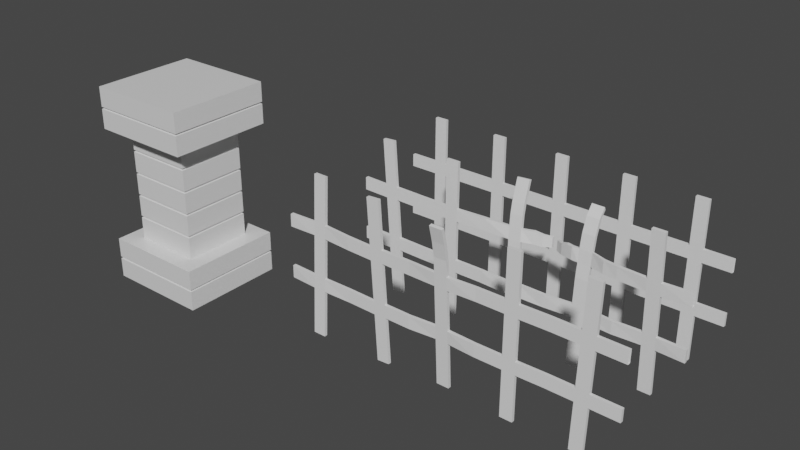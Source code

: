 # Source: pillar_and_fence.blend  (saved by Blender 2.90.8; exported with 4.5.12 LTS)
import bpy
from mathutils import Matrix  # noqa: F401  (used for matrix-valued properties, if any)

bpy.ops.wm.read_factory_settings(use_empty=True)
scene = bpy.context.scene
scene.name = 'Scene'

# ---- collections
col_collection = bpy.data.collections.new('Collection'); scene.collection.children.link(col_collection)

# ---- materials (node trees are filled in below, after node groups)
mat_material = bpy.data.materials.new('Material')
mat_material.alpha_threshold = 0.0
mat_material.use_transparent_shadow = False
mat_material.line_color = (0.0, 0.0, 0.0, 1.0)

# ---- material node trees
mat_material.use_nodes = True; mat_material.node_tree.nodes.clear()
_N = mat_material.node_tree.nodes; _L = mat_material.node_tree.links
n0 = _N.new('ShaderNodeOutputMaterial'); n0.name = 'Material Output'; n0.location = (300, 300)
n1 = _N.new('ShaderNodeBsdfPrincipled'); n1.name = 'Principled BSDF'; n1.location = (10, 300)
n1.distribution = 'GGX'
n1.subsurface_method = 'BURLEY'
n1.inputs[2].default_value = 0.4
n1.inputs[3].default_value = 1.45
n1.inputs[27].default_value = (0.0, 0.0, 0.0, 1.0)
n1.inputs[28].default_value = 1.0
_L.new(n1.outputs[0], n0.inputs[0])
n0.is_active_output = True

# ---- world
world_world = bpy.data.worlds.new('World'); scene.world = world_world
world_world.use_nodes = True; world_world.node_tree.nodes.clear()
_N = world_world.node_tree.nodes; _L = world_world.node_tree.links
n0 = _N.new('ShaderNodeOutputWorld'); n0.name = 'World Output'; n0.location = (300, 300)
n1 = _N.new('ShaderNodeBackground'); n1.name = 'Background'; n1.location = (10, 300)
n1.inputs[0].default_value = (0.05088, 0.05088, 0.05088, 1.0)
_L.new(n1.outputs[0], n0.inputs[0])
n0.is_active_output = True
world_world.color = (0.05088, 0.05088, 0.05088)
world_world.use_sun_shadow = False
world_world.sun_shadow_jitter_overblur = 0.0

# ---- meshes
me_cube_001 = bpy.data.meshes.new('Cube.001')
me_cube_001.from_pydata([(-1.0, -1.0, -0.4), (-1.0, -1.0, 0.4), (-1.0, 1.0, -0.4), (-1.0, 1.0, 0.4), (1.0, -1.0, -0.4), (1.0, -1.0, 0.4), (1.0, 1.0, -0.4), (1.0, 1.0, 0.4), (-1.0, 0.0, -0.4), (-1.0, 0.0, 0.4), (1.0, 0.0, -0.4), (1.0, 0.0, 0.4), (-0.6664, -0.6664, 0.4), (-0.6664, 0.6664, 0.4), (0.6664, -0.6664, 0.4), (0.6664, 0.6664, 0.4), (-0.6664, 0.0, 0.4), (0.6664, 0.0, 0.4), (-0.6664, -0.6664, 2.624), (-0.6664, 0.6664, 2.624), (0.6664, -0.6664, 2.624), (0.6664, 0.6664, 2.624), (-0.6664, 0.0, 2.624), (0.6664, 0.0, 2.624), (-0.9997, -3.725e-09, 2.624), (-0.9997, 0.9997, 2.624), (0.9997, 0.9997, 2.624), (0.9997, -3.725e-09, 2.624), (0.9997, -0.9997, 2.624), (-0.9997, -0.9997, 2.624), (0.9997, 0.9997, 3.424), (-0.9997, -0.9997, 3.424), (-0.9997, -3.725e-09, 3.424), (-0.9997, 0.9997, 3.424), (0.9997, -3.725e-09, 3.424), (0.9997, -0.9997, 3.424), (0.0, 1.0, -0.4), (0.0, 1.0, 0.4), (0.0, -1.0, -0.4), (0.0, -1.0, 0.4), (0.0, 0.0, -0.4), (0.0, 0.6664, 0.4), (0.0, -0.6664, 0.4), (0.0, 0.6664, 2.624), (0.0, -0.6664, 2.624), (0.0, -1.192e-07, 3.424), (0.0, 0.9997, 2.624), (0.0, -0.9997, 2.624), (0.0, 0.9997, 3.424), (0.0, -0.9997, 3.424), (0.9997, 0.9997, 3.004), (0.9997, 0.9997, 3.044), (0.9497, 0.9497, 3.024), (-0.9997, -0.9997, 3.004), (-0.9997, -0.9997, 3.044), (-0.9497, -0.9497, 3.024), (0.9997, -0.9997, 3.044), (0.9997, -0.9997, 3.004), (0.9497, -0.9497, 3.024), (-0.9997, -3.725e-09, 3.004), (-0.9997, -3.725e-09, 3.044), (-0.9497, -3.539e-09, 3.024), (0.9997, -3.725e-09, 3.044), (0.9997, -3.725e-09, 3.004), (0.9497, -3.539e-09, 3.024), (-0.9997, 0.9997, 3.044), (-0.9997, 0.9997, 3.004), (-0.9497, 0.9497, 3.024), (0.0, 0.9997, 3.044), (0.0, 0.9997, 3.004), (0.0, 0.9497, 3.024), (0.0, -0.9997, 3.004), (0.0, -0.9997, 3.044), (0.0, -0.9497, 3.024), (-0.6664, 0.0, 2.199), (-0.6664, 0.0, 2.159), (-0.6331, -1.863e-10, 2.179), (-0.6664, -0.6664, 2.159), (-0.6664, -0.6664, 2.199), (-0.6331, -0.6331, 2.179), (0.6664, -0.6664, 2.199), (0.6664, -0.6664, 2.159), (0.6331, -0.6331, 2.179), (0.6664, 0.0, 2.199), (0.6664, 0.0, 2.159), (0.6331, -1.863e-10, 2.179), (-0.6664, 0.6664, 2.199), (-0.6664, 0.6664, 2.159), (-0.6331, 0.6331, 2.179), (0.6664, 0.6664, 2.159), (0.6664, 0.6664, 2.199), (0.6331, 0.6331, 2.179), (0.0, -0.6664, 2.199), (0.0, -0.6664, 2.159), (3.725e-10, -0.6331, 2.179), (0.0, 0.6664, 2.199), (0.0, 0.6664, 2.159), (3.725e-10, 0.6331, 2.179), (-0.6664, 0.0, 1.755), (-0.6664, 0.0, 1.715), (-0.6331, -1.863e-10, 1.735), (-0.6664, 0.0, 0.8648), (-0.6664, 0.0, 0.8248), (-0.6331, -1.863e-10, 0.8448), (-0.6664, -0.6664, 0.8248), (-0.6664, -0.6664, 0.8648), (-0.6331, -0.6331, 0.8448), (-0.6664, -0.6664, 1.715), (-0.6664, -0.6664, 1.755), (-0.6331, -0.6331, 1.735), (0.6664, -0.6664, 0.8648), (0.6664, -0.6664, 0.8248), (0.6331, -0.6331, 0.8448), (0.6664, -0.6664, 1.755), (0.6664, -0.6664, 1.715), (0.6331, -0.6331, 1.735), (0.6664, 0.0, 0.8648), (0.6664, 0.0, 0.8248), (0.6331, -1.863e-10, 0.8448), (0.6664, 0.0, 1.755), (0.6664, 0.0, 1.715), (0.6331, -1.863e-10, 1.735), (-0.6664, 0.6664, 1.755), (-0.6664, 0.6664, 1.715), (-0.6331, 0.6331, 1.735), (-0.6664, 0.6664, 0.8648), (-0.6664, 0.6664, 0.8248), (-0.6331, 0.6331, 0.8448), (0.6664, 0.6664, 0.8248), (0.6664, 0.6664, 0.8648), (0.6331, 0.6331, 0.8448), (0.6664, 0.6664, 1.715), (0.6664, 0.6664, 1.755), (0.6331, 0.6331, 1.735), (0.0, -0.6664, 1.755), (0.0, -0.6664, 1.715), (3.725e-10, -0.6331, 1.735), (0.0, -0.6664, 0.8248), (0.0, -0.6664, 0.8648), (3.725e-10, -0.6331, 0.8448), (0.0, 0.6664, 1.755), (0.0, 0.6664, 1.715), (3.725e-10, 0.6331, 1.735), (0.0, 0.6664, 0.8648), (0.0, 0.6664, 0.8248), (3.725e-10, 0.6331, 0.8448), (-0.6664, 0.0, 1.31), (-0.6664, 0.0, 1.27), (-0.6331, -1.863e-10, 1.29), (-0.6664, -0.6664, 1.27), (-0.6664, -0.6664, 1.31), (-0.6331, -0.6331, 1.29), (0.6664, -0.6664, 1.31), (0.6664, -0.6664, 1.27), (0.6331, -0.6331, 1.29), (0.6664, 0.0, 1.31), (0.6664, 0.0, 1.27), (0.6331, -1.863e-10, 1.29), (-0.6664, 0.6664, 1.31), (-0.6664, 0.6664, 1.27), (-0.6331, 0.6331, 1.29), (0.6664, 0.6664, 1.27), (0.6664, 0.6664, 1.31), (0.6331, 0.6331, 1.29), (0.0, -0.6664, 1.31), (0.0, -0.6664, 1.27), (3.725e-10, -0.6331, 1.29), (0.0, 0.6664, 1.31), (0.0, 0.6664, 1.27), (3.725e-10, 0.6331, 1.29), (-1.0, -1.0, -0.02), (-1.0, -1.0, 0.02), (-0.95, -0.95, 0.0), (-1.0, 1.0, 0.02), (-1.0, 1.0, -0.02), (-0.95, 0.95, 0.0), (1.0, 1.0, -0.02), (1.0, 1.0, 0.02), (0.95, 0.95, 0.0), (1.0, -1.0, 0.02), (1.0, -1.0, -0.02), (0.95, -0.95, 0.0), (1.0, 0.0, 0.02), (1.0, 0.0, -0.02), (0.95, 0.0, 0.0), (-1.0, 0.0, 0.02), (-1.0, 0.0, -0.02), (-0.95, 0.0, 0.0), (0.0, -1.0, -0.02), (0.0, -1.0, 0.02), (0.0, -0.95, 0.0), (0.0, 1.0, -0.02), (0.0, 1.0, 0.02), (0.0, 0.95, 0.0)], [], [(6, 176, 183, 10), (37, 3, 13, 41), (4, 180, 188, 38), (39, 5, 14, 42), (0, 170, 186, 8), (3, 9, 16, 13), (9, 1, 12, 16), (2, 36, 40, 8), (10, 183, 180, 4), (38, 188, 170, 0), (177, 7, 11, 182), (11, 7, 15, 17), (5, 11, 17, 14), (40, 10, 4, 38), (171, 1, 9, 185), (36, 191, 176, 6), (13, 16, 102, 126), (17, 15, 128, 117), (125, 101, 147, 159), (14, 17, 117, 111), (182, 11, 5, 179), (185, 9, 3, 173), (23, 21, 26, 27), (22, 18, 29, 24), (162, 167, 141, 131), (44, 20, 28, 47), (43, 19, 25, 46), (49, 45, 32, 31), (62, 51, 30, 34), (152, 155, 120, 114), (32, 45, 48, 33), (20, 23, 27, 28), (56, 62, 34, 35), (83, 90, 21, 23), (29, 47, 71, 53), (28, 27, 63, 57), (47, 28, 57, 71), (46, 25, 66, 69), (26, 46, 69, 50), (24, 29, 53, 59), (18, 44, 47, 29), (19, 22, 24, 25), (41, 13, 126, 144), (34, 30, 48, 45), (51, 68, 48, 30), (60, 54, 31, 32), (65, 60, 32, 33), (25, 24, 59, 66), (72, 56, 35, 49), (68, 65, 33, 48), (54, 72, 49, 31), (36, 6, 10, 40), (8, 40, 38, 0), (2, 174, 191, 36), (192, 37, 7, 177), (1, 39, 42, 12), (179, 5, 39, 189), (7, 37, 41, 15), (173, 3, 37, 192), (167, 158, 123, 141), (15, 41, 144, 128), (140, 122, 87, 96), (138, 110, 153, 165), (90, 95, 43, 21), (164, 152, 114, 135), (134, 113, 81, 93), (143, 125, 159, 168), (116, 129, 161, 156), (119, 132, 89, 84), (95, 86, 19, 43), (110, 116, 156, 153), (129, 143, 168, 161), (132, 140, 96, 89), (21, 43, 46, 26), (105, 138, 165, 149), (108, 134, 93, 77), (92, 80, 20, 44), (158, 146, 99, 123), (12, 42, 137, 104), (98, 108, 77, 75), (78, 92, 44, 18), (155, 162, 131, 120), (42, 14, 111, 137), (113, 119, 84, 81), (80, 83, 23, 20), (16, 12, 104, 102), (146, 150, 107, 99), (122, 98, 75, 87), (86, 74, 22, 19), (8, 186, 174, 2), (45, 49, 35, 34), (51, 62, 64, 52), (52, 64, 63, 50), (60, 65, 67, 61), (61, 67, 66, 59), (62, 56, 58, 64), (64, 58, 57, 63), (54, 60, 61, 55), (55, 61, 59, 53), (65, 68, 70, 67), (67, 70, 69, 66), (68, 51, 52, 70), (70, 52, 50, 69), (72, 54, 55, 73), (73, 55, 53, 71), (56, 72, 73, 58), (58, 73, 71, 57), (27, 26, 50, 63), (90, 83, 85, 91), (91, 85, 84, 89), (78, 74, 76, 79), (79, 76, 75, 77), (83, 80, 82, 85), (85, 82, 81, 84), (74, 86, 88, 76), (76, 88, 87, 75), (96, 87, 88, 97), (97, 88, 86, 95), (89, 96, 97, 91), (91, 97, 95, 90), (93, 81, 82, 94), (94, 82, 80, 92), (77, 93, 94, 79), (79, 94, 92, 78), (74, 78, 18, 22), (129, 116, 118, 130), (130, 118, 117, 128), (132, 119, 121, 133), (133, 121, 120, 131), (105, 101, 103, 106), (106, 103, 102, 104), (108, 98, 100, 109), (109, 100, 99, 107), (116, 110, 112, 118), (118, 112, 111, 117), (119, 113, 115, 121), (121, 115, 114, 120), (101, 125, 127, 103), (103, 127, 126, 102), (98, 122, 124, 100), (100, 124, 123, 99), (135, 114, 115, 136), (136, 115, 113, 134), (138, 105, 106, 139), (139, 106, 104, 137), (125, 143, 145, 127), (127, 145, 144, 126), (110, 138, 139, 112), (112, 139, 137, 111), (141, 123, 124, 142), (142, 124, 122, 140), (143, 129, 130, 145), (145, 130, 128, 144), (107, 135, 136, 109), (109, 136, 134, 108), (131, 141, 142, 133), (133, 142, 140, 132), (150, 164, 135, 107), (162, 155, 157, 163), (163, 157, 156, 161), (150, 146, 148, 151), (151, 148, 147, 149), (155, 152, 154, 157), (157, 154, 153, 156), (146, 158, 160, 148), (148, 160, 159, 147), (165, 153, 154, 166), (166, 154, 152, 164), (168, 159, 160, 169), (169, 160, 158, 167), (149, 165, 166, 151), (151, 166, 164, 150), (161, 168, 169, 163), (163, 169, 167, 162), (101, 105, 149, 147), (171, 185, 187, 172), (172, 187, 186, 170), (177, 182, 184, 178), (178, 184, 183, 176), (182, 179, 181, 184), (184, 181, 180, 183), (185, 173, 175, 187), (187, 175, 174, 186), (192, 177, 178, 193), (193, 178, 176, 191), (173, 192, 193, 175), (175, 193, 191, 174), (189, 171, 172, 190), (190, 172, 170, 188), (179, 189, 190, 181), (181, 190, 188, 180), (189, 39, 1, 171)])
_uv = me_cube_001.uv_layers.new(name='UVMap')
_uv.uv.foreach_set('vector', [0.5202, 0.6986, 0.5665, 0.6986, 0.5665, 0.8449, 0.5202, 0.8449, 0.2513, 0.1551, 0.2513, 0.3014, 0.2106, 0.2526, 0.2106, 0.1551, 0.6925, 0.008778, 0.7389, 0.008778, 0.7389, 0.1551, 0.6925, 0.1551, 0.007321, 0.1551, 0.00732, 0.008778, 0.04802, 0.05758, 0.04802, 0.1551, 0.7901, 0.9217, 0.7438, 0.9217, 0.7438, 0.7754, 0.7901, 0.7754, 0.2513, 0.3014, 0.1293, 0.3014, 0.1293, 0.2526, 0.2106, 0.2526, 0.1293, 0.3014, 0.007321, 0.3014, 0.04802, 0.2526, 0.1293, 0.2526, 0.007321, 0.6115, 0.007321, 0.4652, 0.1293, 0.4652, 0.1293, 0.6115, 0.5202, 0.8449, 0.5665, 0.8449, 0.5665, 0.9912, 0.5202, 0.9912, 0.6925, 0.1551, 0.7389, 0.1551, 0.7389, 0.3014, 0.6925, 0.3014, 0.5714, 0.6986, 0.6178, 0.6986, 0.6178, 0.8449, 0.5714, 0.8449, 0.1293, 0.008778, 0.2513, 0.008778, 0.2106, 0.05758, 0.1293, 0.05758, 0.00732, 0.008778, 0.1293, 0.008778, 0.1293, 0.05758, 0.04802, 0.05758, 0.1293, 0.4652, 0.1293, 0.3189, 0.2513, 0.3189, 0.2513, 0.4652, 0.7389, 0.9217, 0.6925, 0.9217, 0.6925, 0.7754, 0.7389, 0.7754, 0.7901, 0.4652, 0.7438, 0.4652, 0.7438, 0.3189, 0.7901, 0.3189, 0.6847, 0.6801, 0.6034, 0.6801, 0.6034, 0.6179, 0.6847, 0.6179, 0.08619, 0.9555, 0.004879, 0.9555, 0.004879, 0.8933, 0.08619, 0.8933, 0.6847, 0.6121, 0.6034, 0.6121, 0.6034, 0.5528, 0.6847, 0.5528, 0.1675, 0.9555, 0.08619, 0.9555, 0.08619, 0.8933, 0.1675, 0.8933, 0.5714, 0.8449, 0.6178, 0.8449, 0.6178, 0.9912, 0.5714, 0.9912, 0.7389, 0.7754, 0.6925, 0.7754, 0.6925, 0.6291, 0.7389, 0.6291, 0.3879, 0.3676, 0.3066, 0.3676, 0.266, 0.3188, 0.3879, 0.3188, 0.3879, 0.5626, 0.4693, 0.5626, 0.5099, 0.6113, 0.3879, 0.6113, 0.5221, 0.1428, 0.6034, 0.1428, 0.6034, 0.2021, 0.5221, 0.2021, 0.4693, 0.4651, 0.4693, 0.3676, 0.5099, 0.3188, 0.5099, 0.4651, 0.3066, 0.4651, 0.3066, 0.5626, 0.266, 0.6113, 0.266, 0.4651, 0.266, 0.155, 0.3879, 0.155, 0.3879, 0.3013, 0.266, 0.3013, 0.8424, 0.155, 0.8424, 0.3013, 0.796, 0.3013, 0.796, 0.155, 0.1675, 0.8224, 0.08619, 0.8224, 0.08619, 0.7632, 0.1675, 0.7632, 0.3879, 0.3013, 0.3879, 0.155, 0.5099, 0.155, 0.5099, 0.3013, 0.4693, 0.3676, 0.3879, 0.3676, 0.3879, 0.3188, 0.5099, 0.3188, 0.8424, 0.008775, 0.8424, 0.155, 0.796, 0.155, 0.796, 0.008775, 0.08619, 0.6922, 0.004879, 0.6922, 0.004879, 0.6301, 0.08619, 0.6301, 0.9971, 0.008775, 0.9971, 0.155, 0.9507, 0.155, 0.9507, 0.008775, 0.8936, 0.008775, 0.8936, 0.155, 0.8472, 0.155, 0.8472, 0.008775, 0.9971, 0.155, 0.9971, 0.3013, 0.9507, 0.3013, 0.9507, 0.155, 0.796, 0.4652, 0.796, 0.3189, 0.8424, 0.3189, 0.8424, 0.4652, 0.796, 0.6114, 0.796, 0.4652, 0.8424, 0.4652, 0.8424, 0.6114, 0.8936, 0.7753, 0.8936, 0.9216, 0.8472, 0.9216, 0.8472, 0.7753, 0.4693, 0.5626, 0.4693, 0.4651, 0.5099, 0.4651, 0.5099, 0.6113, 0.3066, 0.5626, 0.3879, 0.5626, 0.3879, 0.6113, 0.266, 0.6113, 0.6034, 0.009762, 0.6847, 0.009762, 0.6847, 0.07192, 0.6034, 0.07192, 0.3879, 0.008775, 0.5099, 0.008775, 0.5099, 0.155, 0.3879, 0.155, 0.8472, 0.6114, 0.8472, 0.4652, 0.8936, 0.4652, 0.8936, 0.6114, 0.8424, 0.7753, 0.8424, 0.9216, 0.796, 0.9216, 0.796, 0.7753, 0.8424, 0.6291, 0.8424, 0.7753, 0.796, 0.7753, 0.796, 0.6291, 0.8936, 0.6291, 0.8936, 0.7753, 0.8472, 0.7753, 0.8472, 0.6291, 0.9458, 0.155, 0.9458, 0.3013, 0.8995, 0.3013, 0.8995, 0.155, 0.8472, 0.4652, 0.8472, 0.3189, 0.8936, 0.3189, 0.8936, 0.4652, 0.9458, 0.008775, 0.9458, 0.155, 0.8995, 0.155, 0.8995, 0.008775, 0.007321, 0.4652, 0.00732, 0.3189, 0.1293, 0.3189, 0.1293, 0.4652, 0.1293, 0.6115, 0.1293, 0.4652, 0.2513, 0.4652, 0.2513, 0.6115, 0.7901, 0.6115, 0.7438, 0.6115, 0.7438, 0.4652, 0.7901, 0.4652, 0.7389, 0.4652, 0.6925, 0.4652, 0.6925, 0.3189, 0.7389, 0.3189, 0.007321, 0.3014, 0.007321, 0.1551, 0.04802, 0.1551, 0.04802, 0.2526, 0.7438, 0.008778, 0.7901, 0.008778, 0.7901, 0.1551, 0.7438, 0.1551, 0.2513, 0.008778, 0.2513, 0.1551, 0.2106, 0.1551, 0.2106, 0.05758, 0.7389, 0.6115, 0.6925, 0.6115, 0.6925, 0.4652, 0.7389, 0.4652, 0.6034, 0.1428, 0.6847, 0.1428, 0.6847, 0.2021, 0.6034, 0.2021, 0.5221, 0.009762, 0.6034, 0.009762, 0.6034, 0.07192, 0.5221, 0.07192, 0.6034, 0.2079, 0.6847, 0.2079, 0.6847, 0.2672, 0.6034, 0.2672, 0.3448, 0.8873, 0.2635, 0.8873, 0.2635, 0.828, 0.3448, 0.828, 0.5221, 0.273, 0.6034, 0.273, 0.6034, 0.3352, 0.5221, 0.3352, 0.3448, 0.8222, 0.2635, 0.8222, 0.2635, 0.763, 0.3448, 0.763, 0.3448, 0.7571, 0.2635, 0.7571, 0.2635, 0.6979, 0.3448, 0.6979, 0.6034, 0.07777, 0.6847, 0.07777, 0.6847, 0.137, 0.6034, 0.137, 0.08619, 0.8875, 0.004879, 0.8875, 0.004879, 0.8282, 0.08619, 0.8282, 0.08619, 0.7573, 0.004879, 0.7573, 0.004879, 0.6981, 0.08619, 0.6981, 0.6034, 0.273, 0.6847, 0.273, 0.6847, 0.3352, 0.6034, 0.3352, 0.1675, 0.8875, 0.08619, 0.8875, 0.08619, 0.8282, 0.1675, 0.8282, 0.5221, 0.07777, 0.6034, 0.07777, 0.6034, 0.137, 0.5221, 0.137, 0.5221, 0.2079, 0.6034, 0.2079, 0.6034, 0.2672, 0.5221, 0.2672, 0.3066, 0.3676, 0.3066, 0.4651, 0.266, 0.4651, 0.266, 0.3188, 0.4262, 0.8873, 0.3448, 0.8873, 0.3448, 0.828, 0.4262, 0.828, 0.4262, 0.7571, 0.3448, 0.7571, 0.3448, 0.6979, 0.4262, 0.6979, 0.3448, 0.692, 0.2635, 0.692, 0.2635, 0.6299, 0.3448, 0.6299, 0.6847, 0.547, 0.6034, 0.547, 0.6034, 0.4878, 0.6847, 0.4878, 0.4262, 0.9553, 0.3448, 0.9553, 0.3448, 0.8931, 0.4262, 0.8931, 0.6034, 0.4819, 0.5221, 0.4819, 0.5221, 0.4227, 0.6034, 0.4227, 0.4262, 0.692, 0.3448, 0.692, 0.3448, 0.6299, 0.4262, 0.6299, 0.08619, 0.8224, 0.004879, 0.8224, 0.004879, 0.7632, 0.08619, 0.7632, 0.3448, 0.9553, 0.2635, 0.9553, 0.2635, 0.8931, 0.3448, 0.8931, 0.1675, 0.7573, 0.08619, 0.7573, 0.08619, 0.6981, 0.1675, 0.6981, 0.1675, 0.6922, 0.08619, 0.6922, 0.08619, 0.6301, 0.1675, 0.6301, 0.6034, 0.6801, 0.5221, 0.6801, 0.5221, 0.6179, 0.6034, 0.6179, 0.6034, 0.547, 0.5221, 0.547, 0.5221, 0.4878, 0.6034, 0.4878, 0.6847, 0.4819, 0.6034, 0.4819, 0.6034, 0.4227, 0.6847, 0.4227, 0.6847, 0.4168, 0.6034, 0.4168, 0.6034, 0.3547, 0.6847, 0.3547, 0.7901, 0.7754, 0.7438, 0.7754, 0.7438, 0.6291, 0.7901, 0.6291, 0.3879, 0.155, 0.266, 0.155, 0.266, 0.008775, 0.3879, 0.008775, 0.8424, 0.3013, 0.8424, 0.155, 0.8448, 0.155, 0.8448, 0.3013, 0.8448, 0.3013, 0.8448, 0.155, 0.8472, 0.155, 0.8472, 0.3013, 0.8424, 0.7753, 0.8424, 0.6291, 0.8448, 0.6291, 0.8448, 0.7753, 0.8448, 0.7753, 0.8448, 0.6291, 0.8472, 0.6291, 0.8472, 0.7753, 0.8424, 0.155, 0.8424, 0.008775, 0.8448, 0.008775, 0.8448, 0.155, 0.8448, 0.155, 0.8448, 0.008775, 0.8472, 0.008775, 0.8472, 0.155, 0.8424, 0.9216, 0.8424, 0.7753, 0.8448, 0.7753, 0.8448, 0.9216, 0.8448, 0.9216, 0.8448, 0.7753, 0.8472, 0.7753, 0.8472, 0.9216, 0.8472, 0.3189, 0.8472, 0.4652, 0.8448, 0.4652, 0.8448, 0.3189, 0.8448, 0.3189, 0.8448, 0.4652, 0.8424, 0.4652, 0.8424, 0.3189, 0.8472, 0.4652, 0.8472, 0.6114, 0.8448, 0.6114, 0.8448, 0.4652, 0.8448, 0.4652, 0.8448, 0.6114, 0.8424, 0.6114, 0.8424, 0.4652, 0.9458, 0.155, 0.9458, 0.008775, 0.9483, 0.008775, 0.9483, 0.155, 0.9483, 0.155, 0.9483, 0.008775, 0.9507, 0.008775, 0.9507, 0.155, 0.9458, 0.3013, 0.9458, 0.155, 0.9483, 0.155, 0.9483, 0.3013, 0.9483, 0.3013, 0.9483, 0.155, 0.9507, 0.155, 0.9507, 0.3013, 0.8936, 0.155, 0.8936, 0.3013, 0.8472, 0.3013, 0.8472, 0.155, 0.004879, 0.6922, 0.08619, 0.6922, 0.08619, 0.6952, 0.004879, 0.6952, 0.004879, 0.6952, 0.08619, 0.6952, 0.08619, 0.6981, 0.004879, 0.6981, 0.5221, 0.4168, 0.6034, 0.4168, 0.6034, 0.4198, 0.5221, 0.4198, 0.5221, 0.4198, 0.6034, 0.4198, 0.6034, 0.4227, 0.5221, 0.4227, 0.08619, 0.6922, 0.1675, 0.6922, 0.1675, 0.6952, 0.08619, 0.6952, 0.08619, 0.6952, 0.1675, 0.6952, 0.1675, 0.6981, 0.08619, 0.6981, 0.6034, 0.4168, 0.6847, 0.4168, 0.6847, 0.4198, 0.6034, 0.4198, 0.6034, 0.4198, 0.6847, 0.4198, 0.6847, 0.4227, 0.6034, 0.4227, 0.6034, 0.2672, 0.6847, 0.2672, 0.6847, 0.2701, 0.6034, 0.2701, 0.6034, 0.2701, 0.6847, 0.2701, 0.6847, 0.273, 0.6034, 0.273, 0.5221, 0.2672, 0.6034, 0.2672, 0.6034, 0.2701, 0.5221, 0.2701, 0.5221, 0.2701, 0.6034, 0.2701, 0.6034, 0.273, 0.5221, 0.273, 0.3448, 0.6979, 0.2635, 0.6979, 0.2635, 0.6949, 0.3448, 0.6949, 0.3448, 0.6949, 0.2635, 0.6949, 0.2635, 0.692, 0.3448, 0.692, 0.4262, 0.6979, 0.3448, 0.6979, 0.3448, 0.6949, 0.4262, 0.6949, 0.4262, 0.6949, 0.3448, 0.6949, 0.3448, 0.692, 0.4262, 0.692, 0.6034, 0.4168, 0.5221, 0.4168, 0.5221, 0.3547, 0.6034, 0.3547, 0.004879, 0.8875, 0.08619, 0.8875, 0.08619, 0.8904, 0.004879, 0.8904, 0.004879, 0.8904, 0.08619, 0.8904, 0.08619, 0.8933, 0.004879, 0.8933, 0.004879, 0.7573, 0.08619, 0.7573, 0.08619, 0.7602, 0.004879, 0.7602, 0.004879, 0.7602, 0.08619, 0.7602, 0.08619, 0.7632, 0.004879, 0.7632, 0.5221, 0.6121, 0.6034, 0.6121, 0.6034, 0.615, 0.5221, 0.615, 0.5221, 0.615, 0.6034, 0.615, 0.6034, 0.6179, 0.5221, 0.6179, 0.5221, 0.4819, 0.6034, 0.4819, 0.6034, 0.4848, 0.5221, 0.4848, 0.5221, 0.4848, 0.6034, 0.4848, 0.6034, 0.4878, 0.5221, 0.4878, 0.08619, 0.8875, 0.1675, 0.8875, 0.1675, 0.8904, 0.08619, 0.8904, 0.08619, 0.8904, 0.1675, 0.8904, 0.1675, 0.8933, 0.08619, 0.8933, 0.08619, 0.7573, 0.1675, 0.7573, 0.1675, 0.7602, 0.08619, 0.7602, 0.08619, 0.7602, 0.1675, 0.7602, 0.1675, 0.7632, 0.08619, 0.7632, 0.6034, 0.6121, 0.6847, 0.6121, 0.6847, 0.615, 0.6034, 0.615, 0.6034, 0.615, 0.6847, 0.615, 0.6847, 0.6179, 0.6034, 0.6179, 0.6034, 0.4819, 0.6847, 0.4819, 0.6847, 0.4848, 0.6034, 0.4848, 0.6034, 0.4848, 0.6847, 0.4848, 0.6847, 0.4878, 0.6034, 0.4878, 0.3448, 0.763, 0.2635, 0.763, 0.2635, 0.76, 0.3448, 0.76, 0.3448, 0.76, 0.2635, 0.76, 0.2635, 0.7571, 0.3448, 0.7571, 0.3448, 0.8873, 0.4262, 0.8873, 0.4262, 0.8902, 0.3448, 0.8902, 0.3448, 0.8902, 0.4262, 0.8902, 0.4262, 0.8931, 0.3448, 0.8931, 0.6847, 0.07777, 0.6034, 0.07777, 0.6034, 0.07484, 0.6847, 0.07484, 0.6847, 0.07484, 0.6034, 0.07484, 0.6034, 0.07192, 0.6847, 0.07192, 0.2635, 0.8873, 0.3448, 0.8873, 0.3448, 0.8902, 0.2635, 0.8902, 0.2635, 0.8902, 0.3448, 0.8902, 0.3448, 0.8931, 0.2635, 0.8931, 0.6034, 0.2021, 0.6847, 0.2021, 0.6847, 0.205, 0.6034, 0.205, 0.6034, 0.205, 0.6847, 0.205, 0.6847, 0.2079, 0.6034, 0.2079, 0.6034, 0.07777, 0.5221, 0.07777, 0.5221, 0.07484, 0.6034, 0.07484, 0.6034, 0.07484, 0.5221, 0.07484, 0.5221, 0.07192, 0.6034, 0.07192, 0.4262, 0.763, 0.3448, 0.763, 0.3448, 0.76, 0.4262, 0.76, 0.4262, 0.76, 0.3448, 0.76, 0.3448, 0.7571, 0.4262, 0.7571, 0.5221, 0.2021, 0.6034, 0.2021, 0.6034, 0.205, 0.5221, 0.205, 0.5221, 0.205, 0.6034, 0.205, 0.6034, 0.2079, 0.5221, 0.2079, 0.4262, 0.8222, 0.3448, 0.8222, 0.3448, 0.763, 0.4262, 0.763, 0.004879, 0.8224, 0.08619, 0.8224, 0.08619, 0.8253, 0.004879, 0.8253, 0.004879, 0.8253, 0.08619, 0.8253, 0.08619, 0.8282, 0.004879, 0.8282, 0.5221, 0.547, 0.6034, 0.547, 0.6034, 0.5499, 0.5221, 0.5499, 0.5221, 0.5499, 0.6034, 0.5499, 0.6034, 0.5528, 0.5221, 0.5528, 0.08619, 0.8224, 0.1675, 0.8224, 0.1675, 0.8253, 0.08619, 0.8253, 0.08619, 0.8253, 0.1675, 0.8253, 0.1675, 0.8282, 0.08619, 0.8282, 0.6034, 0.547, 0.6847, 0.547, 0.6847, 0.5499, 0.6034, 0.5499, 0.6034, 0.5499, 0.6847, 0.5499, 0.6847, 0.5528, 0.6034, 0.5528, 0.3448, 0.828, 0.2635, 0.828, 0.2635, 0.8251, 0.3448, 0.8251, 0.3448, 0.8251, 0.2635, 0.8251, 0.2635, 0.8222, 0.3448, 0.8222, 0.6034, 0.137, 0.6847, 0.137, 0.6847, 0.1399, 0.6034, 0.1399, 0.6034, 0.1399, 0.6847, 0.1399, 0.6847, 0.1428, 0.6034, 0.1428, 0.4262, 0.828, 0.3448, 0.828, 0.3448, 0.8251, 0.4262, 0.8251, 0.4262, 0.8251, 0.3448, 0.8251, 0.3448, 0.8222, 0.4262, 0.8222, 0.5221, 0.137, 0.6034, 0.137, 0.6034, 0.1399, 0.5221, 0.1399, 0.5221, 0.1399, 0.6034, 0.1399, 0.6034, 0.1428, 0.5221, 0.1428, 0.6034, 0.6121, 0.5221, 0.6121, 0.5221, 0.5528, 0.6034, 0.5528, 0.7389, 0.9217, 0.7389, 0.7754, 0.7413, 0.7754, 0.7413, 0.9217, 0.7413, 0.9217, 0.7413, 0.7754, 0.7438, 0.7754, 0.7438, 0.9217, 0.5714, 0.6986, 0.5714, 0.8449, 0.569, 0.8449, 0.569, 0.6986, 0.569, 0.6986, 0.569, 0.8449, 0.5665, 0.8449, 0.5665, 0.6986, 0.5714, 0.8449, 0.5714, 0.9912, 0.569, 0.9912, 0.569, 0.8449, 0.569, 0.8449, 0.569, 0.9912, 0.5665, 0.9912, 0.5665, 0.8449, 0.7389, 0.7754, 0.7389, 0.6291, 0.7413, 0.6291, 0.7413, 0.7754, 0.7413, 0.7754, 0.7413, 0.6291, 0.7438, 0.6291, 0.7438, 0.7754, 0.7389, 0.4652, 0.7389, 0.3189, 0.7413, 0.3189, 0.7413, 0.4652, 0.7413, 0.4652, 0.7413, 0.3189, 0.7438, 0.3189, 0.7438, 0.4652, 0.7389, 0.6115, 0.7389, 0.4652, 0.7413, 0.4652, 0.7413, 0.6115, 0.7413, 0.6115, 0.7413, 0.4652, 0.7438, 0.4652, 0.7438, 0.6115, 0.7438, 0.1551, 0.7438, 0.3014, 0.7413, 0.3014, 0.7413, 0.1551, 0.7413, 0.1551, 0.7413, 0.3014, 0.7389, 0.3014, 0.7389, 0.1551, 0.7438, 0.008778, 0.7438, 0.1551, 0.7413, 0.1551, 0.7413, 0.008778, 0.7413, 0.008778, 0.7413, 0.1551, 0.7389, 0.1551, 0.7389, 0.008778, 0.7438, 0.1551, 0.7901, 0.1551, 0.7901, 0.3014, 0.7438, 0.3014])
me_cube_001.materials.append(mat_material)
me_cube_001.use_remesh_fix_poles = True
me_cube_001.use_remesh_preserve_attributes = False
me_cube_001.use_mirror_vertex_groups = False
me_cube_001.update()
me_cube_002 = bpy.data.meshes.new('Cube.002')
me_cube_002.from_pydata([(-0.12, -0.1006, -1.497), (-0.12, 0.04065, 1.5), (-0.12, -0.04065, -1.5), (-0.12, 0.1006, 1.497), (0.12, -0.1006, -1.497), (0.12, 0.04065, 1.5), (0.12, -0.04065, -1.5), (0.12, 0.1006, 1.497), (-0.12, -0.0007779, 0.6207), (-0.12, -0.01208, 0.381), (-0.12, 0.04786, 0.3782), (-0.12, 0.05916, 0.6179), (0.12, 0.04786, 0.3782), (0.12, 0.05916, 0.6179), (0.12, -0.01208, 0.381), (0.12, -0.0007779, 0.6207), (-0.12, -0.04786, -0.3782), (-0.12, -0.05916, -0.6179), (-0.12, 0.000778, -0.6207), (-0.12, 0.01208, -0.381), (0.12, 0.000778, -0.6207), (0.12, 0.01208, -0.381), (0.12, -0.05916, -0.6179), (0.12, -0.04786, -0.3782), (0.65, -0.03, 0.6072), (0.65, -0.03, 0.3672), (0.65, 0.03, 0.6072), (0.65, 0.03, 0.3672), (0.65, 0.03, -0.6328), (0.65, 0.03, -0.3928), (0.65, -0.03, -0.6328), (0.65, -0.03, -0.3928), (-0.65, -0.03, -0.38), (-0.65, -0.03, -0.62), (-0.65, 0.03, -0.62), (-0.65, 0.03, -0.38), (-0.65, -0.03, 0.62), (-0.65, -0.03, 0.38), (-0.65, 0.03, 0.38), (-0.65, 0.03, 0.62), (1.28, -0.03, -1.521), (1.08, -0.03, 1.472), (1.28, 0.03, -1.521), (1.08, 0.03, 1.472), (1.52, -0.03, -1.505), (1.32, -0.03, 1.488), (1.52, 0.03, -1.505), (1.32, 0.03, 1.488), (1.139, -0.03, 0.5939), (1.155, -0.03, 0.3544), (1.155, 0.03, 0.3544), (1.139, 0.03, 0.5939), (1.394, 0.03, 0.3704), (1.378, 0.03, 0.6099), (1.394, -0.03, 0.3704), (1.378, -0.03, 0.6099), (1.206, -0.03, -0.4039), (1.222, -0.03, -0.6434), (1.222, 0.03, -0.6434), (1.206, 0.03, -0.4039), (1.461, 0.03, -0.6274), (1.445, 0.03, -0.3879), (1.461, -0.03, -0.6274), (1.445, -0.03, -0.3879), (1.95, -0.03, 0.6072), (1.95, -0.03, 0.3672), (1.95, 0.03, 0.6072), (1.95, 0.03, 0.3672), (1.95, 0.03, -0.6328), (1.95, 0.03, -0.3928), (1.95, -0.03, -0.6328), (1.95, -0.03, -0.3928), (0.65, -0.03, -0.3928), (0.65, -0.03, -0.6328), (0.65, 0.03, -0.6328), (0.65, 0.03, -0.3928), (0.65, -0.03, 0.6072), (0.65, -0.03, 0.3672), (0.65, 0.03, 0.3672), (0.65, 0.03, 0.6072), (2.48, 0.05298, -1.499), (2.48, -0.2063, 1.491), (2.48, 0.1129, -1.496), (2.48, -0.1477, 1.504), (2.72, 0.05298, -1.499), (2.72, -0.2063, 1.491), (2.72, 0.1129, -1.496), (2.72, -0.1477, 1.504), (2.48, -0.06275, 0.6178), (2.48, -0.05096, 0.3778), (2.48, 0.008945, 0.3811), (2.48, -0.002934, 0.6214), (2.72, 0.008945, 0.3811), (2.72, -0.002934, 0.6214), (2.72, -0.05096, 0.3778), (2.72, -0.06275, 0.6178), (2.48, -0.008945, -0.3811), (2.48, 0.004324, -0.6207), (2.48, 0.06423, -0.6174), (2.48, 0.05096, -0.3778), (2.72, 0.06423, -0.6174), (2.72, 0.05096, -0.3778), (2.72, 0.004324, -0.6207), (2.72, -0.008945, -0.3811), (3.25, -0.03, 0.62), (3.25, -0.03, 0.38), (3.25, 0.03, 0.62), (3.25, 0.03, 0.38), (3.25, 0.03, -0.62), (3.25, 0.03, -0.38), (3.25, -0.03, -0.62), (3.25, -0.03, -0.38), (1.95, -0.03, -0.3928), (1.95, -0.03, -0.6328), (1.95, 0.03, -0.6328), (1.95, 0.03, -0.3928), (1.95, -0.03, 0.6072), (1.95, -0.03, 0.3672), (1.95, 0.03, 0.3672), (1.95, 0.03, 0.6072), (3.78, -0.03, -1.5), (3.78, -0.03, 1.5), (3.78, 0.03, -1.5), (3.78, 0.03, 1.5), (4.02, -0.03, -1.5), (4.02, -0.03, 1.5), (4.02, 0.03, -1.5), (4.02, 0.03, 1.5), (3.78, -0.03, 0.62), (3.78, -0.03, 0.38), (3.78, 0.03, 0.38), (3.78, 0.03, 0.62), (4.02, 0.03, 0.38), (4.02, 0.03, 0.62), (4.02, -0.03, 0.38), (4.02, -0.03, 0.62), (3.78, -0.03, -0.38), (3.78, -0.03, -0.62), (3.78, 0.03, -0.62), (3.78, 0.03, -0.38), (4.02, 0.03, -0.62), (4.02, 0.03, -0.38), (4.02, -0.03, -0.62), (4.02, -0.03, -0.38), (4.558, -0.03, 0.6284), (4.555, -0.03, 0.3885), (4.558, 0.03, 0.6284), (4.555, 0.03, 0.3885), (4.542, 0.03, -0.6115), (4.545, 0.03, -0.3715), (4.542, -0.03, -0.6115), (4.545, -0.03, -0.3715), (3.25, -0.03, -0.38), (3.25, -0.03, -0.62), (3.25, 0.03, -0.62), (3.25, 0.03, -0.38), (3.25, -0.03, 0.62), (3.25, -0.03, 0.38), (3.25, 0.03, 0.38), (3.25, 0.03, 0.62), (5.037, -0.03, -1.496), (5.123, -0.03, 1.503), (5.037, 0.03, -1.496), (5.123, 0.03, 1.503), (5.277, -0.03, -1.503), (5.363, -0.03, 1.496), (5.277, 0.03, -1.503), (5.363, 0.03, 1.496), (5.098, -0.03, 0.6232), (5.091, -0.03, 0.3833), (5.091, 0.03, 0.3833), (5.098, 0.03, 0.6232), (5.331, 0.03, 0.3764), (5.338, 0.03, 0.6163), (5.331, -0.03, 0.3764), (5.338, -0.03, 0.6163), (5.069, -0.03, -0.3764), (5.062, -0.03, -0.6163), (5.062, 0.03, -0.6163), (5.069, 0.03, -0.3764), (5.302, 0.03, -0.6232), (5.309, 0.03, -0.3833), (5.302, -0.03, -0.6232), (5.309, -0.03, -0.3833), (5.858, -0.03, 0.6115), (5.855, -0.03, 0.3715), (5.858, 0.03, 0.6115), (5.855, 0.03, 0.3715), (5.842, 0.03, -0.6284), (5.845, 0.03, -0.3885), (5.842, -0.03, -0.6284), (5.845, -0.03, -0.3885), (4.545, -0.03, -0.3715), (4.542, -0.03, -0.6115), (4.542, 0.03, -0.6115), (4.545, 0.03, -0.3715), (4.558, -0.03, 0.6284), (4.555, -0.03, 0.3885), (4.555, 0.03, 0.3885), (4.558, 0.03, 0.6284), (0.12, 0.01303, 0.9137), (0.12, 0.02684, 1.207), (-0.12, 0.02684, 1.207), (-0.12, 0.01303, 0.9137), (-0.12, 0.08678, 1.204), (-0.12, 0.07297, 0.9109), (0.12, 0.08678, 1.204), (0.12, 0.07297, 0.9109), (-0.12, -0.03593, -0.1251), (-0.12, -0.024, 0.1279), (-0.12, 0.03593, 0.1251), (-0.12, 0.024, -0.1279), (0.12, -0.03593, -0.1251), (0.12, -0.024, 0.1279), (0.12, 0.03593, 0.1251), (0.12, 0.024, -0.1279), (-0.12, -0.08678, -1.204), (-0.12, -0.07297, -0.9109), (-0.12, -0.01303, -0.9137), (-0.12, -0.02684, -1.207), (0.12, -0.08678, -1.204), (0.12, -0.07297, -0.9109), (0.12, -0.01303, -0.9137), (0.12, -0.02684, -1.207), (2.72, -0.08063, 0.9131), (2.72, -0.1334, 1.205), (2.48, -0.1334, 1.205), (2.48, -0.08063, 0.9131), (2.48, -0.07434, 1.216), (2.48, -0.02082, 0.92), (2.72, -0.07434, 1.216), (2.72, -0.02082, 0.92), (2.48, -0.02295, -0.1281), (2.48, -0.03696, 0.1248), (2.48, 0.02295, 0.1281), (2.48, 0.03696, -0.1248), (2.72, -0.02295, -0.1281), (2.72, -0.03696, 0.1248), (2.72, 0.02295, 0.1281), (2.72, 0.03696, -0.1248), (2.48, 0.03676, -1.206), (2.48, 0.02054, -0.9136), (2.48, 0.08045, -0.9103), (2.48, 0.09667, -1.203), (2.72, 0.03676, -1.206), (2.72, 0.02054, -0.9136), (2.72, 0.08045, -0.9103), (2.72, 0.09667, -1.203)], [], [(218, 18, 20, 222), (222, 20, 22, 221), (221, 22, 17, 217), (2, 6, 4, 0), (7, 3, 1, 5), (213, 14, 9, 209), (204, 3, 7, 206), (214, 12, 14, 213), (210, 10, 12, 214), (206, 7, 5, 201), (209, 9, 10, 210), (202, 1, 3, 204), (15, 8, 9, 14), (15, 14, 25, 24), (11, 13, 12, 10), (8, 11, 39, 36), (201, 5, 1, 202), (23, 16, 17, 22), (21, 23, 31, 29), (19, 21, 20, 18), (19, 18, 34, 35), (217, 17, 18, 218), (13, 15, 24, 26), (14, 12, 27, 25), (12, 13, 26, 27), (29, 31, 30, 28), (22, 20, 28, 30), (20, 21, 29, 28), (23, 22, 30, 31), (32, 35, 34, 33), (16, 19, 35, 32), (17, 16, 32, 33), (18, 17, 33, 34), (36, 39, 38, 37), (9, 8, 36, 37), (10, 9, 37, 38), (11, 10, 38, 39), (42, 58, 60, 46), (46, 60, 62, 44), (44, 62, 57, 40), (42, 46, 44, 40), (47, 43, 41, 45), (63, 54, 49, 56), (51, 43, 47, 53), (61, 52, 54, 63), (59, 50, 52, 61), (53, 47, 45, 55), (56, 49, 50, 59), (48, 41, 43, 51), (55, 48, 49, 54), (55, 54, 65, 64), (51, 53, 52, 50), (48, 51, 79, 76), (55, 45, 41, 48), (63, 56, 57, 62), (61, 63, 71, 69), (59, 61, 60, 58), (59, 58, 74, 75), (40, 57, 58, 42), (53, 55, 64, 66), (54, 52, 67, 65), (52, 53, 66, 67), (69, 71, 70, 68), (62, 60, 68, 70), (60, 61, 69, 68), (63, 62, 70, 71), (72, 75, 74, 73), (56, 59, 75, 72), (57, 56, 72, 73), (58, 57, 73, 74), (76, 79, 78, 77), (49, 48, 76, 77), (50, 49, 77, 78), (51, 50, 78, 79), (242, 98, 100, 246), (246, 100, 102, 245), (245, 102, 97, 241), (82, 86, 84, 80), (87, 83, 81, 85), (237, 94, 89, 233), (228, 83, 87, 230), (238, 92, 94, 237), (234, 90, 92, 238), (230, 87, 85, 225), (233, 89, 90, 234), (226, 81, 83, 228), (95, 88, 89, 94), (95, 94, 105, 104), (91, 93, 92, 90), (88, 91, 119, 116), (225, 85, 81, 226), (103, 96, 97, 102), (101, 103, 111, 109), (99, 101, 100, 98), (99, 98, 114, 115), (241, 97, 98, 242), (93, 95, 104, 106), (94, 92, 107, 105), (92, 93, 106, 107), (109, 111, 110, 108), (102, 100, 108, 110), (100, 101, 109, 108), (103, 102, 110, 111), (112, 115, 114, 113), (96, 99, 115, 112), (97, 96, 112, 113), (98, 97, 113, 114), (116, 119, 118, 117), (89, 88, 116, 117), (90, 89, 117, 118), (91, 90, 118, 119), (122, 138, 140, 126), (126, 140, 142, 124), (124, 142, 137, 120), (122, 126, 124, 120), (127, 123, 121, 125), (143, 134, 129, 136), (131, 123, 127, 133), (141, 132, 134, 143), (139, 130, 132, 141), (133, 127, 125, 135), (136, 129, 130, 139), (128, 121, 123, 131), (135, 128, 129, 134), (135, 134, 145, 144), (131, 133, 132, 130), (128, 131, 159, 156), (135, 125, 121, 128), (143, 136, 137, 142), (141, 143, 151, 149), (139, 141, 140, 138), (139, 138, 154, 155), (120, 137, 138, 122), (133, 135, 144, 146), (134, 132, 147, 145), (132, 133, 146, 147), (149, 151, 150, 148), (142, 140, 148, 150), (140, 141, 149, 148), (143, 142, 150, 151), (152, 155, 154, 153), (136, 139, 155, 152), (137, 136, 152, 153), (138, 137, 153, 154), (156, 159, 158, 157), (129, 128, 156, 157), (130, 129, 157, 158), (131, 130, 158, 159), (162, 178, 180, 166), (166, 180, 182, 164), (164, 182, 177, 160), (162, 166, 164, 160), (167, 163, 161, 165), (183, 174, 169, 176), (171, 163, 167, 173), (181, 172, 174, 183), (179, 170, 172, 181), (173, 167, 165, 175), (176, 169, 170, 179), (168, 161, 163, 171), (175, 168, 169, 174), (175, 174, 185, 184), (171, 173, 172, 170), (168, 171, 199, 196), (175, 165, 161, 168), (183, 176, 177, 182), (181, 183, 191, 189), (179, 181, 180, 178), (179, 178, 194, 195), (160, 177, 178, 162), (173, 175, 184, 186), (174, 172, 187, 185), (172, 173, 186, 187), (189, 191, 190, 188), (182, 180, 188, 190), (180, 181, 189, 188), (183, 182, 190, 191), (192, 195, 194, 193), (176, 179, 195, 192), (177, 176, 192, 193), (178, 177, 193, 194), (196, 199, 198, 197), (169, 168, 196, 197), (170, 169, 197, 198), (171, 170, 198, 199), (15, 200, 203, 8), (200, 201, 202, 203), (8, 203, 205, 11), (203, 202, 204, 205), (13, 207, 200, 15), (207, 206, 201, 200), (11, 205, 207, 13), (205, 204, 206, 207), (16, 208, 211, 19), (208, 209, 210, 211), (19, 211, 215, 21), (211, 210, 214, 215), (21, 215, 212, 23), (215, 214, 213, 212), (23, 212, 208, 16), (212, 213, 209, 208), (0, 216, 219, 2), (216, 217, 218, 219), (4, 220, 216, 0), (220, 221, 217, 216), (6, 223, 220, 4), (223, 222, 221, 220), (2, 219, 223, 6), (219, 218, 222, 223), (95, 224, 227, 88), (224, 225, 226, 227), (88, 227, 229, 91), (227, 226, 228, 229), (93, 231, 224, 95), (231, 230, 225, 224), (91, 229, 231, 93), (229, 228, 230, 231), (96, 232, 235, 99), (232, 233, 234, 235), (99, 235, 239, 101), (235, 234, 238, 239), (101, 239, 236, 103), (239, 238, 237, 236), (103, 236, 232, 96), (236, 237, 233, 232), (80, 240, 243, 82), (240, 241, 242, 243), (84, 244, 240, 80), (244, 245, 241, 240), (86, 247, 244, 84), (247, 246, 245, 244), (82, 243, 247, 86), (243, 242, 246, 247)])
_uv = me_cube_002.uv_layers.new(name='UVMap')
_uv.uv.foreach_set('vector', [0.4222, 0.25, 0.4458, 0.25, 0.4458, 0.5, 0.4222, 0.5, 0.4222, 0.5, 0.4458, 0.5, 0.4458, 0.75, 0.4222, 0.75, 0.4222, 0.75, 0.4458, 0.75, 0.4458, 1.0, 0.4222, 1.0, 0.125, 0.5, 0.375, 0.5, 0.375, 0.75, 0.125, 0.75, 0.625, 0.5, 0.875, 0.5, 0.875, 0.75, 0.625, 0.75, 0.5097, 0.75, 0.5292, 0.75, 0.5292, 1.0, 0.5097, 1.0, 0.6014, 0.25, 0.625, 0.25, 0.625, 0.5, 0.6014, 0.5, 0.5097, 0.5, 0.5292, 0.5, 0.5292, 0.75, 0.5097, 0.75, 0.5097, 0.25, 0.5292, 0.25, 0.5292, 0.5, 0.5097, 0.5, 0.6014, 0.5, 0.625, 0.5, 0.625, 0.75, 0.6014, 0.75, 0.5097, 0.0, 0.5292, 0.0, 0.5292, 0.25, 0.5097, 0.25, 0.6014, 0.0, 0.625, 0.0, 0.625, 0.25, 0.6014, 0.25, 0.5542, 0.75, 0.5542, 1.0, 0.5292, 1.0, 0.5292, 0.75, 0.5542, 0.75, 0.5292, 0.75, 0.5292, 0.75, 0.5542, 0.75, 0.5542, 0.25, 0.5542, 0.5, 0.5292, 0.5, 0.5292, 0.25, 0.5542, 0.0, 0.5542, 0.25, 0.5542, 0.25, 0.5542, 0.0, 0.6014, 0.75, 0.625, 0.75, 0.625, 1.0, 0.6014, 1.0, 0.4708, 0.75, 0.4708, 1.0, 0.4458, 1.0, 0.4458, 0.75, 0.4708, 0.5, 0.4708, 0.75, 0.4708, 0.75, 0.4708, 0.5, 0.4708, 0.25, 0.4708, 0.5, 0.4458, 0.5, 0.4458, 0.25, 0.4708, 0.25, 0.4458, 0.25, 0.4458, 0.25, 0.4708, 0.25, 0.4222, 0.0, 0.4458, 0.0, 0.4458, 0.25, 0.4222, 0.25, 0.5542, 0.5, 0.5542, 0.75, 0.5542, 0.75, 0.5542, 0.5, 0.5292, 0.75, 0.5292, 0.5, 0.5292, 0.5, 0.5292, 0.75, 0.5292, 0.5, 0.5542, 0.5, 0.5542, 0.5, 0.5292, 0.5, 0.4708, 0.5, 0.4708, 0.75, 0.4458, 0.75, 0.4458, 0.5, 0.4458, 0.75, 0.4458, 0.5, 0.4458, 0.5, 0.4458, 0.75, 0.4458, 0.5, 0.4708, 0.5, 0.4708, 0.5, 0.4458, 0.5, 0.4708, 0.75, 0.4458, 0.75, 0.4458, 0.75, 0.4708, 0.75, 0.4708, 0.0, 0.4708, 0.25, 0.4458, 0.25, 0.4458, 0.0, 0.4708, 0.0, 0.4708, 0.25, 0.4708, 0.25, 0.4708, 0.0, 0.4458, 1.0, 0.4708, 1.0, 0.4708, 1.0, 0.4458, 1.0, 0.4458, 0.25, 0.4458, 0.0, 0.4458, 0.0, 0.4458, 0.25, 0.5542, 0.0, 0.5542, 0.25, 0.5292, 0.25, 0.5292, 0.0, 0.5292, 1.0, 0.5542, 1.0, 0.5542, 1.0, 0.5292, 1.0, 0.5292, 0.25, 0.5292, 0.0, 0.5292, 0.0, 0.5292, 0.25, 0.5542, 0.25, 0.5292, 0.25, 0.5292, 0.25, 0.5542, 0.25, 0.375, 0.25, 0.4458, 0.25, 0.4458, 0.5, 0.375, 0.5, 0.375, 0.5, 0.4458, 0.5, 0.4458, 0.75, 0.375, 0.75, 0.375, 0.75, 0.4458, 0.75, 0.4458, 1.0, 0.375, 1.0, 0.125, 0.5, 0.375, 0.5, 0.375, 0.75, 0.125, 0.75, 0.625, 0.5, 0.875, 0.5, 0.875, 0.75, 0.625, 0.75, 0.4708, 0.75, 0.5292, 0.75, 0.5292, 1.0, 0.4708, 1.0, 0.5542, 0.25, 0.625, 0.25, 0.625, 0.5, 0.5542, 0.5, 0.4708, 0.5, 0.5292, 0.5, 0.5292, 0.75, 0.4708, 0.75, 0.4708, 0.25, 0.5292, 0.25, 0.5292, 0.5, 0.4708, 0.5, 0.5542, 0.5, 0.625, 0.5, 0.625, 0.75, 0.5542, 0.75, 0.4708, 0.0, 0.5292, 0.0, 0.5292, 0.25, 0.4708, 0.25, 0.5542, 0.0, 0.625, 0.0, 0.625, 0.25, 0.5542, 0.25, 0.5542, 0.75, 0.5542, 1.0, 0.5292, 1.0, 0.5292, 0.75, 0.5542, 0.75, 0.5292, 0.75, 0.5292, 0.75, 0.5542, 0.75, 0.5542, 0.25, 0.5542, 0.5, 0.5292, 0.5, 0.5292, 0.25, 0.5542, 0.0, 0.5542, 0.25, 0.5542, 0.25, 0.5542, 0.0, 0.5542, 0.75, 0.625, 0.75, 0.625, 1.0, 0.5542, 1.0, 0.4708, 0.75, 0.4708, 1.0, 0.4458, 1.0, 0.4458, 0.75, 0.4708, 0.5, 0.4708, 0.75, 0.4708, 0.75, 0.4708, 0.5, 0.4708, 0.25, 0.4708, 0.5, 0.4458, 0.5, 0.4458, 0.25, 0.4708, 0.25, 0.4458, 0.25, 0.4458, 0.25, 0.4708, 0.25, 0.375, 0.0, 0.4458, 0.0, 0.4458, 0.25, 0.375, 0.25, 0.5542, 0.5, 0.5542, 0.75, 0.5542, 0.75, 0.5542, 0.5, 0.5292, 0.75, 0.5292, 0.5, 0.5292, 0.5, 0.5292, 0.75, 0.5292, 0.5, 0.5542, 0.5, 0.5542, 0.5, 0.5292, 0.5, 0.4708, 0.5, 0.4708, 0.75, 0.4458, 0.75, 0.4458, 0.5, 0.4458, 0.75, 0.4458, 0.5, 0.4458, 0.5, 0.4458, 0.75, 0.4458, 0.5, 0.4708, 0.5, 0.4708, 0.5, 0.4458, 0.5, 0.4708, 0.75, 0.4458, 0.75, 0.4458, 0.75, 0.4708, 0.75, 0.4708, 0.0, 0.4708, 0.25, 0.4458, 0.25, 0.4458, 0.0, 0.4708, 0.0, 0.4708, 0.25, 0.4708, 0.25, 0.4708, 0.0, 0.4458, 1.0, 0.4708, 1.0, 0.4708, 1.0, 0.4458, 1.0, 0.4458, 0.25, 0.4458, 0.0, 0.4458, 0.0, 0.4458, 0.25, 0.5542, 0.0, 0.5542, 0.25, 0.5292, 0.25, 0.5292, 0.0, 0.5292, 1.0, 0.5542, 1.0, 0.5542, 1.0, 0.5292, 1.0, 0.5292, 0.25, 0.5292, 0.0, 0.5292, 0.0, 0.5292, 0.25, 0.5542, 0.25, 0.5292, 0.25, 0.5292, 0.25, 0.5542, 0.25, 0.4222, 0.25, 0.4458, 0.25, 0.4458, 0.5, 0.4222, 0.5, 0.4222, 0.5, 0.4458, 0.5, 0.4458, 0.75, 0.4222, 0.75, 0.4222, 0.75, 0.4458, 0.75, 0.4458, 1.0, 0.4222, 1.0, 0.125, 0.5, 0.375, 0.5, 0.375, 0.75, 0.125, 0.75, 0.625, 0.5, 0.875, 0.5, 0.875, 0.75, 0.625, 0.75, 0.5097, 0.75, 0.5292, 0.75, 0.5292, 1.0, 0.5097, 1.0, 0.6014, 0.25, 0.625, 0.25, 0.625, 0.5, 0.6014, 0.5, 0.5097, 0.5, 0.5292, 0.5, 0.5292, 0.75, 0.5097, 0.75, 0.5097, 0.25, 0.5292, 0.25, 0.5292, 0.5, 0.5097, 0.5, 0.6014, 0.5, 0.625, 0.5, 0.625, 0.75, 0.6014, 0.75, 0.5097, 0.0, 0.5292, 0.0, 0.5292, 0.25, 0.5097, 0.25, 0.6014, 0.0, 0.625, 0.0, 0.625, 0.25, 0.6014, 0.25, 0.5542, 0.75, 0.5542, 1.0, 0.5292, 1.0, 0.5292, 0.75, 0.5542, 0.75, 0.5292, 0.75, 0.5292, 0.75, 0.5542, 0.75, 0.5542, 0.25, 0.5542, 0.5, 0.5292, 0.5, 0.5292, 0.25, 0.5542, 0.0, 0.5542, 0.25, 0.5542, 0.25, 0.5542, 0.0, 0.6014, 0.75, 0.625, 0.75, 0.625, 1.0, 0.6014, 1.0, 0.4708, 0.75, 0.4708, 1.0, 0.4458, 1.0, 0.4458, 0.75, 0.4708, 0.5, 0.4708, 0.75, 0.4708, 0.75, 0.4708, 0.5, 0.4708, 0.25, 0.4708, 0.5, 0.4458, 0.5, 0.4458, 0.25, 0.4708, 0.25, 0.4458, 0.25, 0.4458, 0.25, 0.4708, 0.25, 0.4222, 0.0, 0.4458, 0.0, 0.4458, 0.25, 0.4222, 0.25, 0.5542, 0.5, 0.5542, 0.75, 0.5542, 0.75, 0.5542, 0.5, 0.5292, 0.75, 0.5292, 0.5, 0.5292, 0.5, 0.5292, 0.75, 0.5292, 0.5, 0.5542, 0.5, 0.5542, 0.5, 0.5292, 0.5, 0.4708, 0.5, 0.4708, 0.75, 0.4458, 0.75, 0.4458, 0.5, 0.4458, 0.75, 0.4458, 0.5, 0.4458, 0.5, 0.4458, 0.75, 0.4458, 0.5, 0.4708, 0.5, 0.4708, 0.5, 0.4458, 0.5, 0.4708, 0.75, 0.4458, 0.75, 0.4458, 0.75, 0.4708, 0.75, 0.4708, 0.0, 0.4708, 0.25, 0.4458, 0.25, 0.4458, 0.0, 0.4708, 0.0, 0.4708, 0.25, 0.4708, 0.25, 0.4708, 0.0, 0.4458, 1.0, 0.4708, 1.0, 0.4708, 1.0, 0.4458, 1.0, 0.4458, 0.25, 0.4458, 0.0, 0.4458, 0.0, 0.4458, 0.25, 0.5542, 0.0, 0.5542, 0.25, 0.5292, 0.25, 0.5292, 0.0, 0.5292, 1.0, 0.5542, 1.0, 0.5542, 1.0, 0.5292, 1.0, 0.5292, 0.25, 0.5292, 0.0, 0.5292, 0.0, 0.5292, 0.25, 0.5542, 0.25, 0.5292, 0.25, 0.5292, 0.25, 0.5542, 0.25, 0.375, 0.25, 0.4458, 0.25, 0.4458, 0.5, 0.375, 0.5, 0.375, 0.5, 0.4458, 0.5, 0.4458, 0.75, 0.375, 0.75, 0.375, 0.75, 0.4458, 0.75, 0.4458, 1.0, 0.375, 1.0, 0.125, 0.5, 0.375, 0.5, 0.375, 0.75, 0.125, 0.75, 0.625, 0.5, 0.875, 0.5, 0.875, 0.75, 0.625, 0.75, 0.4708, 0.75, 0.5292, 0.75, 0.5292, 1.0, 0.4708, 1.0, 0.5542, 0.25, 0.625, 0.25, 0.625, 0.5, 0.5542, 0.5, 0.4708, 0.5, 0.5292, 0.5, 0.5292, 0.75, 0.4708, 0.75, 0.4708, 0.25, 0.5292, 0.25, 0.5292, 0.5, 0.4708, 0.5, 0.5542, 0.5, 0.625, 0.5, 0.625, 0.75, 0.5542, 0.75, 0.4708, 0.0, 0.5292, 0.0, 0.5292, 0.25, 0.4708, 0.25, 0.5542, 0.0, 0.625, 0.0, 0.625, 0.25, 0.5542, 0.25, 0.5542, 0.75, 0.5542, 1.0, 0.5292, 1.0, 0.5292, 0.75, 0.5542, 0.75, 0.5292, 0.75, 0.5292, 0.75, 0.5542, 0.75, 0.5542, 0.25, 0.5542, 0.5, 0.5292, 0.5, 0.5292, 0.25, 0.5542, 0.0, 0.5542, 0.25, 0.5542, 0.25, 0.5542, 0.0, 0.5542, 0.75, 0.625, 0.75, 0.625, 1.0, 0.5542, 1.0, 0.4708, 0.75, 0.4708, 1.0, 0.4458, 1.0, 0.4458, 0.75, 0.4708, 0.5, 0.4708, 0.75, 0.4708, 0.75, 0.4708, 0.5, 0.4708, 0.25, 0.4708, 0.5, 0.4458, 0.5, 0.4458, 0.25, 0.4708, 0.25, 0.4458, 0.25, 0.4458, 0.25, 0.4708, 0.25, 0.375, 0.0, 0.4458, 0.0, 0.4458, 0.25, 0.375, 0.25, 0.5542, 0.5, 0.5542, 0.75, 0.5542, 0.75, 0.5542, 0.5, 0.5292, 0.75, 0.5292, 0.5, 0.5292, 0.5, 0.5292, 0.75, 0.5292, 0.5, 0.5542, 0.5, 0.5542, 0.5, 0.5292, 0.5, 0.4708, 0.5, 0.4708, 0.75, 0.4458, 0.75, 0.4458, 0.5, 0.4458, 0.75, 0.4458, 0.5, 0.4458, 0.5, 0.4458, 0.75, 0.4458, 0.5, 0.4708, 0.5, 0.4708, 0.5, 0.4458, 0.5, 0.4708, 0.75, 0.4458, 0.75, 0.4458, 0.75, 0.4708, 0.75, 0.4708, 0.0, 0.4708, 0.25, 0.4458, 0.25, 0.4458, 0.0, 0.4708, 0.0, 0.4708, 0.25, 0.4708, 0.25, 0.4708, 0.0, 0.4458, 1.0, 0.4708, 1.0, 0.4708, 1.0, 0.4458, 1.0, 0.4458, 0.25, 0.4458, 0.0, 0.4458, 0.0, 0.4458, 0.25, 0.5542, 0.0, 0.5542, 0.25, 0.5292, 0.25, 0.5292, 0.0, 0.5292, 1.0, 0.5542, 1.0, 0.5542, 1.0, 0.5292, 1.0, 0.5292, 0.25, 0.5292, 0.0, 0.5292, 0.0, 0.5292, 0.25, 0.5542, 0.25, 0.5292, 0.25, 0.5292, 0.25, 0.5542, 0.25, 0.375, 0.25, 0.4458, 0.25, 0.4458, 0.5, 0.375, 0.5, 0.375, 0.5, 0.4458, 0.5, 0.4458, 0.75, 0.375, 0.75, 0.375, 0.75, 0.4458, 0.75, 0.4458, 1.0, 0.375, 1.0, 0.125, 0.5, 0.375, 0.5, 0.375, 0.75, 0.125, 0.75, 0.625, 0.5, 0.875, 0.5, 0.875, 0.75, 0.625, 0.75, 0.4708, 0.75, 0.5292, 0.75, 0.5292, 1.0, 0.4708, 1.0, 0.5542, 0.25, 0.625, 0.25, 0.625, 0.5, 0.5542, 0.5, 0.4708, 0.5, 0.5292, 0.5, 0.5292, 0.75, 0.4708, 0.75, 0.4708, 0.25, 0.5292, 0.25, 0.5292, 0.5, 0.4708, 0.5, 0.5542, 0.5, 0.625, 0.5, 0.625, 0.75, 0.5542, 0.75, 0.4708, 0.0, 0.5292, 0.0, 0.5292, 0.25, 0.4708, 0.25, 0.5542, 0.0, 0.625, 0.0, 0.625, 0.25, 0.5542, 0.25, 0.5542, 0.75, 0.5542, 1.0, 0.5292, 1.0, 0.5292, 0.75, 0.5542, 0.75, 0.5292, 0.75, 0.5292, 0.75, 0.5542, 0.75, 0.5542, 0.25, 0.5542, 0.5, 0.5292, 0.5, 0.5292, 0.25, 0.5542, 0.0, 0.5542, 0.25, 0.5542, 0.25, 0.5542, 0.0, 0.5542, 0.75, 0.625, 0.75, 0.625, 1.0, 0.5542, 1.0, 0.4708, 0.75, 0.4708, 1.0, 0.4458, 1.0, 0.4458, 0.75, 0.4708, 0.5, 0.4708, 0.75, 0.4708, 0.75, 0.4708, 0.5, 0.4708, 0.25, 0.4708, 0.5, 0.4458, 0.5, 0.4458, 0.25, 0.4708, 0.25, 0.4458, 0.25, 0.4458, 0.25, 0.4708, 0.25, 0.375, 0.0, 0.4458, 0.0, 0.4458, 0.25, 0.375, 0.25, 0.5542, 0.5, 0.5542, 0.75, 0.5542, 0.75, 0.5542, 0.5, 0.5292, 0.75, 0.5292, 0.5, 0.5292, 0.5, 0.5292, 0.75, 0.5292, 0.5, 0.5542, 0.5, 0.5542, 0.5, 0.5292, 0.5, 0.4708, 0.5, 0.4708, 0.75, 0.4458, 0.75, 0.4458, 0.5, 0.4458, 0.75, 0.4458, 0.5, 0.4458, 0.5, 0.4458, 0.75, 0.4458, 0.5, 0.4708, 0.5, 0.4708, 0.5, 0.4458, 0.5, 0.4708, 0.75, 0.4458, 0.75, 0.4458, 0.75, 0.4708, 0.75, 0.4708, 0.0, 0.4708, 0.25, 0.4458, 0.25, 0.4458, 0.0, 0.4708, 0.0, 0.4708, 0.25, 0.4708, 0.25, 0.4708, 0.0, 0.4458, 1.0, 0.4708, 1.0, 0.4708, 1.0, 0.4458, 1.0, 0.4458, 0.25, 0.4458, 0.0, 0.4458, 0.0, 0.4458, 0.25, 0.5542, 0.0, 0.5542, 0.25, 0.5292, 0.25, 0.5292, 0.0, 0.5292, 1.0, 0.5542, 1.0, 0.5542, 1.0, 0.5292, 1.0, 0.5292, 0.25, 0.5292, 0.0, 0.5292, 0.0, 0.5292, 0.25, 0.5542, 0.25, 0.5292, 0.25, 0.5292, 0.25, 0.5542, 0.25, 0.5542, 0.75, 0.5778, 0.75, 0.5778, 1.0, 0.5542, 1.0, 0.5778, 0.75, 0.6014, 0.75, 0.6014, 1.0, 0.5778, 1.0, 0.5542, 0.0, 0.5778, 0.0, 0.5778, 0.25, 0.5542, 0.25, 0.5778, 0.0, 0.6014, 0.0, 0.6014, 0.25, 0.5778, 0.25, 0.5542, 0.5, 0.5778, 0.5, 0.5778, 0.75, 0.5542, 0.75, 0.5778, 0.5, 0.6014, 0.5, 0.6014, 0.75, 0.5778, 0.75, 0.5542, 0.25, 0.5778, 0.25, 0.5778, 0.5, 0.5542, 0.5, 0.5778, 0.25, 0.6014, 0.25, 0.6014, 0.5, 0.5778, 0.5, 0.4708, 0.0, 0.4903, 0.0, 0.4903, 0.25, 0.4708, 0.25, 0.4903, 0.0, 0.5097, 0.0, 0.5097, 0.25, 0.4903, 0.25, 0.4708, 0.25, 0.4903, 0.25, 0.4903, 0.5, 0.4708, 0.5, 0.4903, 0.25, 0.5097, 0.25, 0.5097, 0.5, 0.4903, 0.5, 0.4708, 0.5, 0.4903, 0.5, 0.4903, 0.75, 0.4708, 0.75, 0.4903, 0.5, 0.5097, 0.5, 0.5097, 0.75, 0.4903, 0.75, 0.4708, 0.75, 0.4903, 0.75, 0.4903, 1.0, 0.4708, 1.0, 0.4903, 0.75, 0.5097, 0.75, 0.5097, 1.0, 0.4903, 1.0, 0.375, 0.0, 0.3986, 0.0, 0.3986, 0.25, 0.375, 0.25, 0.3986, 0.0, 0.4222, 0.0, 0.4222, 0.25, 0.3986, 0.25, 0.375, 0.75, 0.3986, 0.75, 0.3986, 1.0, 0.375, 1.0, 0.3986, 0.75, 0.4222, 0.75, 0.4222, 1.0, 0.3986, 1.0, 0.375, 0.5, 0.3986, 0.5, 0.3986, 0.75, 0.375, 0.75, 0.3986, 0.5, 0.4222, 0.5, 0.4222, 0.75, 0.3986, 0.75, 0.375, 0.25, 0.3986, 0.25, 0.3986, 0.5, 0.375, 0.5, 0.3986, 0.25, 0.4222, 0.25, 0.4222, 0.5, 0.3986, 0.5, 0.5542, 0.75, 0.5778, 0.75, 0.5778, 1.0, 0.5542, 1.0, 0.5778, 0.75, 0.6014, 0.75, 0.6014, 1.0, 0.5778, 1.0, 0.5542, 0.0, 0.5778, 0.0, 0.5778, 0.25, 0.5542, 0.25, 0.5778, 0.0, 0.6014, 0.0, 0.6014, 0.25, 0.5778, 0.25, 0.5542, 0.5, 0.5778, 0.5, 0.5778, 0.75, 0.5542, 0.75, 0.5778, 0.5, 0.6014, 0.5, 0.6014, 0.75, 0.5778, 0.75, 0.5542, 0.25, 0.5778, 0.25, 0.5778, 0.5, 0.5542, 0.5, 0.5778, 0.25, 0.6014, 0.25, 0.6014, 0.5, 0.5778, 0.5, 0.4708, 0.0, 0.4903, 0.0, 0.4903, 0.25, 0.4708, 0.25, 0.4903, 0.0, 0.5097, 0.0, 0.5097, 0.25, 0.4903, 0.25, 0.4708, 0.25, 0.4903, 0.25, 0.4903, 0.5, 0.4708, 0.5, 0.4903, 0.25, 0.5097, 0.25, 0.5097, 0.5, 0.4903, 0.5, 0.4708, 0.5, 0.4903, 0.5, 0.4903, 0.75, 0.4708, 0.75, 0.4903, 0.5, 0.5097, 0.5, 0.5097, 0.75, 0.4903, 0.75, 0.4708, 0.75, 0.4903, 0.75, 0.4903, 1.0, 0.4708, 1.0, 0.4903, 0.75, 0.5097, 0.75, 0.5097, 1.0, 0.4903, 1.0, 0.375, 0.0, 0.3986, 0.0, 0.3986, 0.25, 0.375, 0.25, 0.3986, 0.0, 0.4222, 0.0, 0.4222, 0.25, 0.3986, 0.25, 0.375, 0.75, 0.3986, 0.75, 0.3986, 1.0, 0.375, 1.0, 0.3986, 0.75, 0.4222, 0.75, 0.4222, 1.0, 0.3986, 1.0, 0.375, 0.5, 0.3986, 0.5, 0.3986, 0.75, 0.375, 0.75, 0.3986, 0.5, 0.4222, 0.5, 0.4222, 0.75, 0.3986, 0.75, 0.375, 0.25, 0.3986, 0.25, 0.3986, 0.5, 0.375, 0.5, 0.3986, 0.25, 0.4222, 0.25, 0.4222, 0.5, 0.3986, 0.5])
me_cube_002.use_remesh_fix_poles = True
me_cube_002.use_remesh_preserve_attributes = False
me_cube_002.use_mirror_vertex_groups = False
me_cube_002.update()
me_cube_003 = bpy.data.meshes.new('Cube.003')
me_cube_003.from_pydata([(-0.01662, -0.03, -1.505), (-0.2228, -0.03, 1.488), (-0.01662, 0.03, -1.505), (-0.2228, 0.03, 1.488), (0.2228, -0.03, -1.488), (0.01662, -0.03, 1.505), (0.2228, 0.03, -1.488), (0.01662, 0.03, 1.505), (-0.1623, -0.03, 0.6103), (-0.1458, -0.03, 0.3709), (-0.1458, 0.03, 0.3709), (-0.1623, 0.03, 0.6103), (0.0936, 0.03, 0.3873), (0.0771, 0.03, 0.6268), (0.0936, -0.03, 0.3873), (0.0771, -0.03, 0.6268), (-0.0936, -0.03, -0.3873), (-0.0771, -0.03, -0.6268), (-0.0771, 0.03, -0.6268), (-0.0936, 0.03, -0.3873), (0.1623, 0.03, -0.6103), (0.1458, 0.03, -0.3709), (0.1623, -0.03, -0.6103), (0.1458, -0.03, -0.3709), (-0.65, -0.03, -0.38), (-0.65, -0.03, -0.62), (-0.65, 0.03, -0.62), (-0.65, 0.03, -0.38), (-0.65, -0.03, 0.62), (-0.65, -0.03, 0.38), (-0.65, 0.03, 0.38), (-0.65, 0.03, 0.62), (1.18, -0.03, -1.5), (1.18, -0.03, 1.5), (1.18, 0.03, -1.5), (1.18, 0.03, 1.5), (1.42, -0.03, -1.5), (1.42, -0.02413, 1.497), (1.42, 0.03, -1.5), (1.42, 0.03657, 1.497), (1.18, -0.03, 0.62), (1.18, -0.03, 0.38), (1.18, 0.03, 0.38), (1.18, 0.03, 0.62), (1.42, 0.03, 0.38), (1.42, 0.03, 0.62), (1.42, -0.03, 0.38), (1.42, -0.03, 0.62), (1.18, -0.03, -0.38), (1.18, -0.03, -0.62), (1.18, 0.03, -0.62), (1.18, 0.03, -0.38), (1.42, 0.03, -0.62), (1.42, 0.03, -0.38), (1.42, -0.03, -0.62), (1.42, -0.03, -0.38), (0.65, -0.03, -0.38), (0.65, -0.03, -0.62), (0.65, 0.03, -0.62), (0.65, 0.03, -0.38), (0.65, -0.03, 0.62), (0.65, -0.03, 0.38), (0.65, 0.03, 0.38), (0.65, 0.03, 0.62), (2.6, -0.1426, -1.494), (2.377, 0.3428, 1.391), (2.601, -0.08288, -1.5), (2.379, 0.3995, 1.371), (2.839, -0.1426, -1.476), (2.616, 0.3428, 1.409), (2.84, -0.08288, -1.482), (2.618, 0.3995, 1.39), (2.439, 0.07936, 0.5972), (2.456, 0.0406, 0.3699), (2.457, 0.1003, 0.3642), (2.439, 0.1379, 0.5906), (2.696, 0.1003, 0.3827), (2.678, 0.1379, 0.6091), (2.695, 0.0406, 0.3884), (2.678, 0.07936, 0.6157), (2.514, -0.03505, -0.3829), (2.533, -0.05809, -0.6211), (2.533, 0.001628, -0.6268), (2.515, 0.02468, -0.3887), (2.772, 0.001628, -0.6083), (2.754, 0.02468, -0.3702), (2.772, -0.05809, -0.6026), (2.754, -0.03505, -0.3644), (3.157, 0.3024, 0.5295), (3.157, 0.2957, 0.3398), (3.157, 0.3508, 0.5294), (3.157, 0.344, 0.3398), (3.25, 0.03, -0.62), (1.95, -0.03, -0.38), (1.95, -0.03, -0.62), (1.95, 0.03, -0.62), (1.95, 0.03, -0.38), (1.95, 0.01537, 0.6151), (1.95, 0.006229, 0.38), (1.95, 0.06623, 0.38), (1.95, 0.0762, 0.6147), (3.78, -0.04781, -1.496), (3.78, 0.3866, 1.325), (3.78, 0.01209, -1.499), (3.78, 0.4095, 1.27), (4.02, -0.04781, -1.496), (4.02, 0.3818, 1.327), (4.02, 0.01209, -1.499), (4.02, 0.4056, 1.272), (3.78, 0.106, 0.6212), (3.78, 0.08004, 0.3739), (3.78, 0.1399, 0.3705), (3.78, 0.1649, 0.6096), (4.02, 0.1399, 0.3705), (4.02, 0.1649, 0.6096), (4.02, 0.08004, 0.3739), (4.02, 0.106, 0.6212), (3.78, 0.01671, -0.3776), (3.78, 0.002882, -0.6172), (3.78, 0.06278, -0.6207), (3.78, 0.07661, -0.3811), (4.02, 0.06278, -0.6207), (4.02, 0.07661, -0.3811), (4.02, 0.002882, -0.6172), (4.02, 0.01671, -0.3776), (4.55, 0.03, 0.62), (4.55, 0.03, -0.38), (4.55, -0.03, -0.62), (3.25, -0.03, -0.38), (3.25, -0.03, -0.62), (3.25, 0.03, -0.38), (3.654, 0.08668, 0.6179), (3.654, 0.08061, 0.38), (3.536, 0.1179, 0.3745), (3.419, 0.1582, 0.3576), (5.08, 0.04243, -1.5), (5.08, -0.1024, 1.497), (5.08, 0.1024, -1.497), (5.08, -0.04243, 1.5), (5.32, 0.04243, -1.5), (5.32, -0.1024, 1.497), (5.32, 0.1024, -1.497), (5.32, -0.04243, 1.5), (5.08, -0.05989, 0.6178), (5.08, -0.0483, 0.3781), (5.08, 0.01163, 0.381), (5.08, 4.343e-05, 0.6207), (5.32, 0.01163, 0.381), (5.32, 4.343e-05, 0.6207), (5.32, -0.0483, 0.3781), (5.32, -0.05989, 0.6178), (5.08, -0.01163, -0.381), (5.08, -4.338e-05, -0.6207), (5.08, 0.05989, -0.6178), (5.08, 0.0483, -0.3781), (5.32, 0.05989, -0.6178), (5.32, 0.0483, -0.3781), (5.32, -4.338e-05, -0.6207), (5.32, -0.01163, -0.381), (5.85, -0.03, 0.62), (5.85, -0.03, 0.38), (5.85, 0.03, 0.62), (5.85, 0.03, 0.38), (5.85, 0.03, -0.62), (5.85, 0.03, -0.38), (5.85, -0.03, -0.62), (5.85, -0.03, -0.38), (4.55, -0.03, -0.38), (4.55, 0.03, -0.62), (4.55, -0.03, 0.62), (4.55, -0.03, 0.38), (4.55, 0.03, 0.38), (3.281, 0.2483, 0.544), (3.04, 0.2359, 0.3602), (2.879, 0.127, 0.3824), (2.879, 0.1874, 0.3823), (3.281, 0.2443, 0.3493), (3.04, 0.181, 0.3603), (3.281, 0.2935, 0.3493), (2.879, 0.1445, 0.6125), (3.04, 0.2489, 0.5719), (3.04, 0.1943, 0.5722), (3.281, 0.2973, 0.5441), (2.879, 0.2037, 0.6119), (3.536, 0.1214, 0.6133), (3.419, 0.1593, 0.5718), (3.654, 0.147, 0.6177), (3.536, 0.1816, 0.6132), (3.419, 0.213, 0.5718), (3.419, 0.2119, 0.3576), (3.536, 0.1779, 0.3745), (3.654, 0.1406, 0.38), (4.02, 0.1574, 0.8903), (4.02, 0.2494, 1.157), (3.78, 0.2525, 1.155), (3.78, 0.1574, 0.8903), (3.78, 0.3121, 1.152), (3.78, 0.2173, 0.8869), (4.02, 0.3093, 1.153), (4.02, 0.2173, 0.8869), (3.78, 0.03077, -0.1339), (3.78, 0.04537, 0.119), (3.78, 0.1053, 0.1156), (3.78, 0.09067, -0.1373), (4.02, 0.03077, -0.1339), (4.02, 0.04537, 0.119), (4.02, 0.1053, 0.1156), (4.02, 0.09067, -0.1373), (2.495, -0.01072, -0.1315), (2.475, 0.01361, 0.1199), (2.476, 0.07334, 0.1142), (2.495, 0.04901, -0.1372), (2.734, -0.01072, -0.113), (2.715, 0.01361, 0.1384), (2.715, 0.07334, 0.1327), (2.735, 0.04901, -0.1187), (2.662, 0.1183, 0.8208), (2.647, 0.1788, 1.019), (2.632, 0.2598, 1.212), (2.392, 0.2598, 1.193), (2.407, 0.1788, 1.0), (2.423, 0.1183, 0.8023), (2.394, 0.317, 1.175), (2.408, 0.2368, 0.986), (2.423, 0.1764, 0.7923), (2.633, 0.317, 1.193), (2.648, 0.2368, 1.005), (2.663, 0.1764, 0.8108), (3.78, -0.03092, -1.203), (3.78, -0.01402, -0.9101), (3.78, 0.04588, -0.9135), (3.78, 0.02899, -1.206), (4.02, -0.03092, -1.203), (4.02, -0.01402, -0.9101), (4.02, 0.04588, -0.9135), (4.02, 0.02899, -1.206), (2.578, -0.1144, -1.203), (2.555, -0.08626, -0.9122), (2.556, -0.02654, -0.9179), (2.578, -0.05471, -1.209), (2.817, -0.1144, -1.185), (2.794, -0.08626, -0.8937), (2.795, -0.02654, -0.8995), (2.817, -0.05471, -1.191), (4.285, 0.006644, 0.6194), (4.285, 0.05689, 0.3788), (4.285, 0.06692, 0.6175), (4.285, -0.003058, 0.3805)], [], [(2, 18, 20, 6), (6, 20, 22, 4), (4, 22, 17, 0), (2, 6, 4, 0), (7, 3, 1, 5), (23, 14, 9, 16), (11, 3, 7, 13), (21, 12, 14, 23), (19, 10, 12, 21), (13, 7, 5, 15), (16, 9, 10, 19), (8, 1, 3, 11), (15, 8, 9, 14), (15, 14, 61, 60), (11, 13, 12, 10), (8, 11, 31, 28), (15, 5, 1, 8), (23, 16, 17, 22), (21, 23, 56, 59), (19, 21, 20, 18), (19, 18, 26, 27), (0, 17, 18, 2), (13, 15, 60, 63), (14, 12, 62, 61), (12, 13, 63, 62), (22, 20, 58, 57), (20, 21, 59, 58), (23, 22, 57, 56), (24, 27, 26, 25), (16, 19, 27, 24), (17, 16, 24, 25), (18, 17, 25, 26), (28, 31, 30, 29), (9, 8, 28, 29), (10, 9, 29, 30), (11, 10, 30, 31), (34, 50, 52, 38), (38, 52, 54, 36), (36, 54, 49, 32), (34, 38, 36, 32), (39, 35, 33, 37), (55, 46, 41, 48), (43, 35, 39, 45), (53, 44, 46, 55), (51, 42, 44, 53), (45, 39, 37, 47), (48, 41, 42, 51), (40, 33, 35, 43), (47, 40, 41, 46), (47, 46, 98, 97), (43, 45, 44, 42), (40, 43, 63, 60), (47, 37, 33, 40), (55, 48, 49, 54), (53, 55, 93, 96), (51, 53, 52, 50), (51, 50, 58, 59), (32, 49, 50, 34), (45, 47, 97, 100), (46, 44, 99, 98), (44, 45, 100, 99), (54, 52, 95, 94), (52, 53, 96, 95), (55, 54, 94, 93), (56, 59, 58, 57), (48, 51, 59, 56), (49, 48, 56, 57), (50, 49, 57, 58), (60, 63, 62, 61), (41, 40, 60, 61), (42, 41, 61, 62), (43, 42, 62, 63), (238, 82, 84, 242), (242, 84, 86, 241), (241, 86, 81, 237), (66, 70, 68, 64), (71, 67, 65, 69), (213, 78, 73, 209), (222, 67, 71, 225), (214, 76, 78, 213), (210, 74, 76, 214), (225, 71, 69, 218), (209, 73, 74, 210), (219, 65, 67, 222), (79, 72, 73, 78), (181, 177, 89, 88), (75, 77, 76, 74), (72, 75, 100, 97), (218, 69, 65, 219), (87, 80, 81, 86), (85, 87, 128, 130), (83, 85, 84, 82), (83, 82, 95, 96), (237, 81, 82, 238), (180, 181, 88, 90), (177, 173, 91, 89), (173, 180, 90, 91), (130, 128, 129, 92), (86, 84, 92, 129), (84, 85, 130, 92), (87, 86, 129, 128), (93, 96, 95, 94), (80, 83, 96, 93), (81, 80, 93, 94), (82, 81, 94, 95), (97, 100, 99, 98), (73, 72, 97, 98), (74, 73, 98, 99), (75, 74, 99, 100), (230, 119, 121, 234), (234, 121, 123, 233), (233, 123, 118, 229), (103, 107, 105, 101), (108, 104, 102, 106), (205, 115, 110, 201), (196, 104, 108, 198), (206, 113, 115, 205), (202, 111, 113, 206), (198, 108, 106, 193), (201, 110, 111, 202), (194, 102, 104, 196), (116, 109, 110, 115), (244, 247, 170, 169), (112, 114, 113, 111), (189, 134, 176, 178), (193, 106, 102, 194), (124, 117, 118, 123), (122, 124, 167, 126), (120, 122, 121, 119), (120, 119, 92, 130), (229, 118, 119, 230), (246, 244, 169, 125), (247, 245, 171, 170), (245, 246, 125, 171), (126, 167, 127, 168), (123, 121, 168, 127), (121, 122, 126, 168), (124, 123, 127, 167), (117, 120, 130, 128), (118, 117, 128, 129), (119, 118, 129, 92), (185, 188, 182, 172), (176, 172, 182, 178), (188, 189, 178, 182), (179, 174, 177, 181), (137, 153, 155, 141), (141, 155, 157, 139), (139, 157, 152, 135), (137, 141, 139, 135), (142, 138, 136, 140), (158, 149, 144, 151), (146, 138, 142, 148), (156, 147, 149, 158), (154, 145, 147, 156), (148, 142, 140, 150), (151, 144, 145, 154), (143, 136, 138, 146), (150, 143, 144, 149), (150, 149, 160, 159), (146, 148, 147, 145), (143, 146, 125, 169), (150, 140, 136, 143), (158, 151, 152, 157), (156, 158, 166, 164), (154, 156, 155, 153), (154, 153, 168, 126), (135, 152, 153, 137), (148, 150, 159, 161), (149, 147, 162, 160), (147, 148, 161, 162), (164, 166, 165, 163), (157, 155, 163, 165), (155, 156, 164, 163), (158, 157, 165, 166), (151, 154, 126, 167), (152, 151, 167, 127), (153, 152, 127, 168), (169, 125, 171, 170), (144, 143, 169, 170), (145, 144, 170, 171), (146, 145, 171, 125), (183, 179, 181, 180), (77, 79, 179, 183), (76, 77, 183, 175), (90, 88, 89, 91), (174, 175, 173, 177), (79, 78, 174, 179), (175, 183, 180, 173), (78, 76, 175, 174), (134, 185, 172, 176), (110, 109, 131, 132), (132, 131, 184, 133), (133, 184, 185, 134), (112, 111, 191, 186), (186, 191, 190, 187), (187, 190, 189, 188), (109, 112, 186, 131), (131, 186, 187, 184), (184, 187, 188, 185), (111, 110, 132, 191), (191, 132, 133, 190), (190, 133, 134, 189), (116, 192, 195, 109), (192, 193, 194, 195), (109, 195, 197, 112), (195, 194, 196, 197), (114, 199, 192, 116), (199, 198, 193, 192), (112, 197, 199, 114), (197, 196, 198, 199), (117, 200, 203, 120), (200, 201, 202, 203), (120, 203, 207, 122), (203, 202, 206, 207), (122, 207, 204, 124), (207, 206, 205, 204), (124, 204, 200, 117), (204, 205, 201, 200), (80, 208, 211, 83), (208, 209, 210, 211), (83, 211, 215, 85), (211, 210, 214, 215), (85, 215, 212, 87), (215, 214, 213, 212), (87, 212, 208, 80), (212, 213, 209, 208), (79, 216, 221, 72), (216, 217, 220, 221), (217, 218, 219, 220), (72, 221, 224, 75), (221, 220, 223, 224), (220, 219, 222, 223), (77, 227, 216, 79), (227, 226, 217, 216), (226, 225, 218, 217), (75, 224, 227, 77), (224, 223, 226, 227), (223, 222, 225, 226), (101, 228, 231, 103), (228, 229, 230, 231), (105, 232, 228, 101), (232, 233, 229, 228), (107, 235, 232, 105), (235, 234, 233, 232), (103, 231, 235, 107), (231, 230, 234, 235), (64, 236, 239, 66), (236, 237, 238, 239), (68, 240, 236, 64), (240, 241, 237, 236), (70, 243, 240, 68), (243, 242, 241, 240), (66, 239, 243, 70), (239, 238, 242, 243), (113, 114, 246, 245), (115, 113, 245, 247), (114, 116, 244, 246), (116, 115, 247, 244)])
_uv = me_cube_003.uv_layers.new(name='UVMap')
_uv.uv.foreach_set('vector', [0.375, 0.25, 0.4458, 0.25, 0.4458, 0.5, 0.375, 0.5, 0.375, 0.5, 0.4458, 0.5, 0.4458, 0.75, 0.375, 0.75, 0.375, 0.75, 0.4458, 0.75, 0.4458, 1.0, 0.375, 1.0, 0.125, 0.5, 0.375, 0.5, 0.375, 0.75, 0.125, 0.75, 0.625, 0.5, 0.875, 0.5, 0.875, 0.75, 0.625, 0.75, 0.4708, 0.75, 0.5292, 0.75, 0.5292, 1.0, 0.4708, 1.0, 0.5542, 0.25, 0.625, 0.25, 0.625, 0.5, 0.5542, 0.5, 0.4708, 0.5, 0.5292, 0.5, 0.5292, 0.75, 0.4708, 0.75, 0.4708, 0.25, 0.5292, 0.25, 0.5292, 0.5, 0.4708, 0.5, 0.5542, 0.5, 0.625, 0.5, 0.625, 0.75, 0.5542, 0.75, 0.4708, 0.0, 0.5292, 0.0, 0.5292, 0.25, 0.4708, 0.25, 0.5542, 0.0, 0.625, 0.0, 0.625, 0.25, 0.5542, 0.25, 0.5542, 0.75, 0.5542, 1.0, 0.5292, 1.0, 0.5292, 0.75, 0.5542, 0.75, 0.5292, 0.75, 0.5292, 0.75, 0.5542, 0.75, 0.5542, 0.25, 0.5542, 0.5, 0.5292, 0.5, 0.5292, 0.25, 0.5542, 0.0, 0.5542, 0.25, 0.5542, 0.25, 0.5542, 0.0, 0.5542, 0.75, 0.625, 0.75, 0.625, 1.0, 0.5542, 1.0, 0.4708, 0.75, 0.4708, 1.0, 0.4458, 1.0, 0.4458, 0.75, 0.4708, 0.5, 0.4708, 0.75, 0.4708, 0.75, 0.4708, 0.5, 0.4708, 0.25, 0.4708, 0.5, 0.4458, 0.5, 0.4458, 0.25, 0.4708, 0.25, 0.4458, 0.25, 0.4458, 0.25, 0.4708, 0.25, 0.375, 0.0, 0.4458, 0.0, 0.4458, 0.25, 0.375, 0.25, 0.5542, 0.5, 0.5542, 0.75, 0.5542, 0.75, 0.5542, 0.5, 0.5292, 0.75, 0.5292, 0.5, 0.5292, 0.5, 0.5292, 0.75, 0.5292, 0.5, 0.5542, 0.5, 0.5542, 0.5, 0.5292, 0.5, 0.4458, 0.75, 0.4458, 0.5, 0.4458, 0.5, 0.4458, 0.75, 0.4458, 0.5, 0.4708, 0.5, 0.4708, 0.5, 0.4458, 0.5, 0.4708, 0.75, 0.4458, 0.75, 0.4458, 0.75, 0.4708, 0.75, 0.4708, 0.0, 0.4708, 0.25, 0.4458, 0.25, 0.4458, 0.0, 0.4708, 0.0, 0.4708, 0.25, 0.4708, 0.25, 0.4708, 0.0, 0.4458, 1.0, 0.4708, 1.0, 0.4708, 1.0, 0.4458, 1.0, 0.4458, 0.25, 0.4458, 0.0, 0.4458, 0.0, 0.4458, 0.25, 0.5542, 0.0, 0.5542, 0.25, 0.5292, 0.25, 0.5292, 0.0, 0.5292, 1.0, 0.5542, 1.0, 0.5542, 1.0, 0.5292, 1.0, 0.5292, 0.25, 0.5292, 0.0, 0.5292, 0.0, 0.5292, 0.25, 0.5542, 0.25, 0.5292, 0.25, 0.5292, 0.25, 0.5542, 0.25, 0.375, 0.25, 0.4458, 0.25, 0.4458, 0.5, 0.375, 0.5, 0.375, 0.5, 0.4458, 0.5, 0.4458, 0.75, 0.375, 0.75, 0.375, 0.75, 0.4458, 0.75, 0.4458, 1.0, 0.375, 1.0, 0.125, 0.5, 0.375, 0.5, 0.375, 0.75, 0.125, 0.75, 0.625, 0.5, 0.875, 0.5, 0.875, 0.75, 0.625, 0.75, 0.4708, 0.75, 0.5292, 0.75, 0.5292, 1.0, 0.4708, 1.0, 0.5542, 0.25, 0.625, 0.25, 0.625, 0.5, 0.5542, 0.5, 0.4708, 0.5, 0.5292, 0.5, 0.5292, 0.75, 0.4708, 0.75, 0.4708, 0.25, 0.5292, 0.25, 0.5292, 0.5, 0.4708, 0.5, 0.5542, 0.5, 0.625, 0.5, 0.625, 0.75, 0.5542, 0.75, 0.4708, 0.0, 0.5292, 0.0, 0.5292, 0.25, 0.4708, 0.25, 0.5542, 0.0, 0.625, 0.0, 0.625, 0.25, 0.5542, 0.25, 0.5542, 0.75, 0.5542, 1.0, 0.5292, 1.0, 0.5292, 0.75, 0.5542, 0.75, 0.5292, 0.75, 0.5292, 0.75, 0.5542, 0.75, 0.5542, 0.25, 0.5542, 0.5, 0.5292, 0.5, 0.5292, 0.25, 0.5542, 0.0, 0.5542, 0.25, 0.5542, 0.25, 0.5542, 0.0, 0.5542, 0.75, 0.625, 0.75, 0.625, 1.0, 0.5542, 1.0, 0.4708, 0.75, 0.4708, 1.0, 0.4458, 1.0, 0.4458, 0.75, 0.4708, 0.5, 0.4708, 0.75, 0.4708, 0.75, 0.4708, 0.5, 0.4708, 0.25, 0.4708, 0.5, 0.4458, 0.5, 0.4458, 0.25, 0.4708, 0.25, 0.4458, 0.25, 0.4458, 0.25, 0.4708, 0.25, 0.375, 0.0, 0.4458, 0.0, 0.4458, 0.25, 0.375, 0.25, 0.5542, 0.5, 0.5542, 0.75, 0.5542, 0.75, 0.5542, 0.5, 0.5292, 0.75, 0.5292, 0.5, 0.5292, 0.5, 0.5292, 0.75, 0.5292, 0.5, 0.5542, 0.5, 0.5542, 0.5, 0.5292, 0.5, 0.4458, 0.75, 0.4458, 0.5, 0.4458, 0.5, 0.4458, 0.75, 0.4458, 0.5, 0.4708, 0.5, 0.4708, 0.5, 0.4458, 0.5, 0.4708, 0.75, 0.4458, 0.75, 0.4458, 0.75, 0.4708, 0.75, 0.4708, 0.0, 0.4708, 0.25, 0.4458, 0.25, 0.4458, 0.0, 0.4708, 0.0, 0.4708, 0.25, 0.4708, 0.25, 0.4708, 0.0, 0.4458, 1.0, 0.4708, 1.0, 0.4708, 1.0, 0.4458, 1.0, 0.4458, 0.25, 0.4458, 0.0, 0.4458, 0.0, 0.4458, 0.25, 0.5542, 0.0, 0.5542, 0.25, 0.5292, 0.25, 0.5292, 0.0, 0.5292, 1.0, 0.5542, 1.0, 0.5542, 1.0, 0.5292, 1.0, 0.5292, 0.25, 0.5292, 0.0, 0.5292, 0.0, 0.5292, 0.25, 0.5542, 0.25, 0.5292, 0.25, 0.5292, 0.25, 0.5542, 0.25, 0.4222, 0.25, 0.4458, 0.25, 0.4458, 0.5, 0.4222, 0.5, 0.4222, 0.5, 0.4458, 0.5, 0.4458, 0.75, 0.4222, 0.75, 0.4222, 0.75, 0.4458, 0.75, 0.4458, 1.0, 0.4222, 1.0, 0.125, 0.5, 0.375, 0.5, 0.375, 0.75, 0.125, 0.75, 0.625, 0.5, 0.875, 0.5, 0.875, 0.75, 0.625, 0.75, 0.5097, 0.75, 0.5292, 0.75, 0.5292, 1.0, 0.5097, 1.0, 0.6073, 0.25, 0.625, 0.25, 0.625, 0.5, 0.6073, 0.5, 0.5097, 0.5, 0.5292, 0.5, 0.5292, 0.75, 0.5097, 0.75, 0.5097, 0.25, 0.5292, 0.25, 0.5292, 0.5, 0.5097, 0.5, 0.6073, 0.5, 0.625, 0.5, 0.625, 0.75, 0.6073, 0.75, 0.5097, 0.0, 0.5292, 0.0, 0.5292, 0.25, 0.5097, 0.25, 0.6073, 0.0, 0.625, 0.0, 0.625, 0.25, 0.6073, 0.25, 0.5542, 0.75, 0.5542, 1.0, 0.5292, 1.0, 0.5292, 0.75, 0.5542, 0.75, 0.5292, 0.75, 0.5292, 0.75, 0.5542, 0.75, 0.5542, 0.25, 0.5542, 0.5, 0.5292, 0.5, 0.5292, 0.25, 0.5542, 0.0, 0.5542, 0.25, 0.5542, 0.25, 0.5542, 0.0, 0.6073, 0.75, 0.625, 0.75, 0.625, 1.0, 0.6073, 1.0, 0.4708, 0.75, 0.4708, 1.0, 0.4458, 1.0, 0.4458, 0.75, 0.4708, 0.5, 0.4708, 0.75, 0.4708, 0.75, 0.4708, 0.5, 0.4708, 0.25, 0.4708, 0.5, 0.4458, 0.5, 0.4458, 0.25, 0.4708, 0.25, 0.4458, 0.25, 0.4458, 0.25, 0.4708, 0.25, 0.4222, 0.0, 0.4458, 0.0, 0.4458, 0.25, 0.4222, 0.25, 0.5542, 0.5, 0.5542, 0.75, 0.5542, 0.75, 0.5542, 0.5, 0.5292, 0.75, 0.5292, 0.5, 0.5292, 0.5, 0.5292, 0.75, 0.5292, 0.5, 0.5542, 0.5, 0.5542, 0.5, 0.5292, 0.5, 0.4708, 0.5, 0.4708, 0.75, 0.4458, 0.75, 0.4458, 0.5, 0.4458, 0.75, 0.4458, 0.5, 0.4458, 0.5, 0.4458, 0.75, 0.4458, 0.5, 0.4708, 0.5, 0.4708, 0.5, 0.4458, 0.5, 0.4708, 0.75, 0.4458, 0.75, 0.4458, 0.75, 0.4708, 0.75, 0.4708, 0.0, 0.4708, 0.25, 0.4458, 0.25, 0.4458, 0.0, 0.4708, 0.0, 0.4708, 0.25, 0.4708, 0.25, 0.4708, 0.0, 0.4458, 1.0, 0.4708, 1.0, 0.4708, 1.0, 0.4458, 1.0, 0.4458, 0.25, 0.4458, 0.0, 0.4458, 0.0, 0.4458, 0.25, 0.5542, 0.0, 0.5542, 0.25, 0.5292, 0.25, 0.5292, 0.0, 0.5292, 1.0, 0.5542, 1.0, 0.5542, 1.0, 0.5292, 1.0, 0.5292, 0.25, 0.5292, 0.0, 0.5292, 0.0, 0.5292, 0.25, 0.5542, 0.25, 0.5292, 0.25, 0.5292, 0.25, 0.5542, 0.25, 0.4222, 0.25, 0.4458, 0.25, 0.4458, 0.5, 0.4222, 0.5, 0.4222, 0.5, 0.4458, 0.5, 0.4458, 0.75, 0.4222, 0.75, 0.4222, 0.75, 0.4458, 0.75, 0.4458, 1.0, 0.4222, 1.0, 0.125, 0.5, 0.375, 0.5, 0.375, 0.75, 0.125, 0.75, 0.625, 0.5, 0.875, 0.5, 0.875, 0.75, 0.625, 0.75, 0.509, 0.75, 0.5292, 0.75, 0.5292, 1.0, 0.509, 1.0, 0.6014, 0.25, 0.625, 0.25, 0.625, 0.5, 0.6014, 0.5, 0.509, 0.5, 0.5292, 0.5, 0.5292, 0.75, 0.509, 0.75, 0.509, 0.25, 0.5292, 0.25, 0.5292, 0.5, 0.509, 0.5, 0.6014, 0.5, 0.625, 0.5, 0.625, 0.75, 0.6014, 0.75, 0.509, 0.0, 0.5292, 0.0, 0.5292, 0.25, 0.509, 0.25, 0.6014, 0.0, 0.625, 0.0, 0.625, 0.25, 0.6014, 0.25, 0.5542, 0.75, 0.5542, 1.0, 0.5292, 1.0, 0.5292, 0.75, 0.5542, 0.75, 0.5292, 0.75, 0.5292, 0.75, 0.5542, 0.75, 0.5542, 0.25, 0.5542, 0.5, 0.5292, 0.5, 0.5292, 0.25, 0.5292, 0.25, 0.5292, 0.0, 0.5292, 0.0, 0.5292, 0.25, 0.6014, 0.75, 0.625, 0.75, 0.625, 1.0, 0.6014, 1.0, 0.4708, 0.75, 0.4708, 1.0, 0.4458, 1.0, 0.4458, 0.75, 0.4708, 0.5, 0.4708, 0.75, 0.4708, 0.75, 0.4708, 0.5, 0.4708, 0.25, 0.4708, 0.5, 0.4458, 0.5, 0.4458, 0.25, 0.4708, 0.25, 0.4458, 0.25, 0.4458, 0.25, 0.4708, 0.25, 0.4222, 0.0, 0.4458, 0.0, 0.4458, 0.25, 0.4222, 0.25, 0.5542, 0.5, 0.5542, 0.75, 0.5542, 0.75, 0.5542, 0.5, 0.5292, 0.75, 0.5292, 0.5, 0.5292, 0.5, 0.5292, 0.75, 0.5292, 0.5, 0.5542, 0.5, 0.5542, 0.5, 0.5292, 0.5, 0.4708, 0.5, 0.4708, 0.75, 0.4458, 0.75, 0.4458, 0.5, 0.4458, 0.75, 0.4458, 0.5, 0.4458, 0.5, 0.4458, 0.75, 0.4458, 0.5, 0.4708, 0.5, 0.4708, 0.5, 0.4458, 0.5, 0.4708, 0.75, 0.4458, 0.75, 0.4458, 0.75, 0.4708, 0.75, 0.4708, 0.0, 0.4708, 0.25, 0.4708, 0.25, 0.4708, 0.0, 0.4458, 1.0, 0.4708, 1.0, 0.4708, 1.0, 0.4458, 1.0, 0.4458, 0.25, 0.4458, 0.0, 0.4458, 0.0, 0.4458, 0.25, 0.5542, 0.0, 0.5542, 0.25, 0.5542, 0.25, 0.5542, 0.0, 0.5292, 0.0, 0.5542, 0.0, 0.5542, 0.25, 0.5292, 0.25, 0.5542, 0.25, 0.5292, 0.25, 0.5292, 0.25, 0.5542, 0.25, 0.5542, 0.75, 0.5292, 0.75, 0.5292, 0.75, 0.5542, 0.75, 0.375, 0.25, 0.4458, 0.25, 0.4458, 0.5, 0.375, 0.5, 0.375, 0.5, 0.4458, 0.5, 0.4458, 0.75, 0.375, 0.75, 0.375, 0.75, 0.4458, 0.75, 0.4458, 1.0, 0.375, 1.0, 0.125, 0.5, 0.375, 0.5, 0.375, 0.75, 0.125, 0.75, 0.625, 0.5, 0.875, 0.5, 0.875, 0.75, 0.625, 0.75, 0.4708, 0.75, 0.5292, 0.75, 0.5292, 1.0, 0.4708, 1.0, 0.5542, 0.25, 0.625, 0.25, 0.625, 0.5, 0.5542, 0.5, 0.4708, 0.5, 0.5292, 0.5, 0.5292, 0.75, 0.4708, 0.75, 0.4708, 0.25, 0.5292, 0.25, 0.5292, 0.5, 0.4708, 0.5, 0.5542, 0.5, 0.625, 0.5, 0.625, 0.75, 0.5542, 0.75, 0.4708, 0.0, 0.5292, 0.0, 0.5292, 0.25, 0.4708, 0.25, 0.5542, 0.0, 0.625, 0.0, 0.625, 0.25, 0.5542, 0.25, 0.5542, 0.75, 0.5542, 1.0, 0.5292, 1.0, 0.5292, 0.75, 0.5542, 0.75, 0.5292, 0.75, 0.5292, 0.75, 0.5542, 0.75, 0.5542, 0.25, 0.5542, 0.5, 0.5292, 0.5, 0.5292, 0.25, 0.5542, 0.0, 0.5542, 0.25, 0.5542, 0.25, 0.5542, 0.0, 0.5542, 0.75, 0.625, 0.75, 0.625, 1.0, 0.5542, 1.0, 0.4708, 0.75, 0.4708, 1.0, 0.4458, 1.0, 0.4458, 0.75, 0.4708, 0.5, 0.4708, 0.75, 0.4708, 0.75, 0.4708, 0.5, 0.4708, 0.25, 0.4708, 0.5, 0.4458, 0.5, 0.4458, 0.25, 0.4708, 0.25, 0.4458, 0.25, 0.4458, 0.25, 0.4708, 0.25, 0.375, 0.0, 0.4458, 0.0, 0.4458, 0.25, 0.375, 0.25, 0.5542, 0.5, 0.5542, 0.75, 0.5542, 0.75, 0.5542, 0.5, 0.5292, 0.75, 0.5292, 0.5, 0.5292, 0.5, 0.5292, 0.75, 0.5292, 0.5, 0.5542, 0.5, 0.5542, 0.5, 0.5292, 0.5, 0.4708, 0.5, 0.4708, 0.75, 0.4458, 0.75, 0.4458, 0.5, 0.4458, 0.75, 0.4458, 0.5, 0.4458, 0.5, 0.4458, 0.75, 0.4458, 0.5, 0.4708, 0.5, 0.4708, 0.5, 0.4458, 0.5, 0.4708, 0.75, 0.4458, 0.75, 0.4458, 0.75, 0.4708, 0.75, 0.4708, 0.0, 0.4708, 0.25, 0.4708, 0.25, 0.4708, 0.0, 0.4458, 1.0, 0.4708, 1.0, 0.4708, 1.0, 0.4458, 1.0, 0.4458, 0.25, 0.4458, 0.0, 0.4458, 0.0, 0.4458, 0.25, 0.5542, 0.0, 0.5542, 0.25, 0.5292, 0.25, 0.5292, 0.0, 0.5292, 1.0, 0.5542, 1.0, 0.5542, 1.0, 0.5292, 1.0, 0.5292, 0.25, 0.5292, 0.0, 0.5292, 0.0, 0.5292, 0.25, 0.5542, 0.25, 0.5292, 0.25, 0.5292, 0.25, 0.5542, 0.25, 0.5542, 0.5, 0.5542, 0.75, 0.5542, 0.75, 0.5542, 0.5, 0.5542, 0.5, 0.5542, 0.75, 0.5542, 0.75, 0.5542, 0.5, 0.5292, 0.5, 0.5542, 0.5, 0.5542, 0.5, 0.5292, 0.5, 0.5542, 0.5, 0.5542, 0.75, 0.5292, 0.75, 0.5292, 0.5, 0.5292, 0.75, 0.5292, 0.5, 0.5292, 0.5, 0.5292, 0.75, 0.5542, 0.75, 0.5292, 0.75, 0.5292, 0.75, 0.5542, 0.75, 0.5292, 0.5, 0.5542, 0.5, 0.5542, 0.5, 0.5292, 0.5, 0.5292, 0.75, 0.5292, 0.5, 0.5292, 0.5, 0.5292, 0.75, 0.5292, 1.0, 0.5542, 1.0, 0.5542, 1.0, 0.5292, 1.0, 0.5292, 1.0, 0.5542, 1.0, 0.5542, 1.0, 0.5292, 1.0, 0.5292, 1.0, 0.5542, 1.0, 0.5542, 1.0, 0.5292, 1.0, 0.5292, 1.0, 0.5542, 1.0, 0.5542, 1.0, 0.5292, 1.0, 0.5542, 0.25, 0.5292, 0.25, 0.5292, 0.25, 0.5542, 0.25, 0.5542, 0.25, 0.5292, 0.25, 0.5292, 0.25, 0.5542, 0.25, 0.5542, 0.25, 0.5292, 0.25, 0.5292, 0.25, 0.5542, 0.25, 0.5542, 0.0, 0.5542, 0.25, 0.5542, 0.25, 0.5542, 0.0, 0.5542, 0.0, 0.5542, 0.25, 0.5542, 0.25, 0.5542, 0.0, 0.5542, 0.0, 0.5542, 0.25, 0.5542, 0.25, 0.5542, 0.0, 0.5292, 0.25, 0.5292, 0.0, 0.5292, 0.0, 0.5292, 0.25, 0.5292, 0.25, 0.5292, 0.0, 0.5292, 0.0, 0.5292, 0.25, 0.5292, 0.25, 0.5292, 0.0, 0.5292, 0.0, 0.5292, 0.25, 0.5542, 0.75, 0.5778, 0.75, 0.5778, 1.0, 0.5542, 1.0, 0.5778, 0.75, 0.6014, 0.75, 0.6014, 1.0, 0.5778, 1.0, 0.5542, 0.0, 0.5778, 0.0, 0.5778, 0.25, 0.5542, 0.25, 0.5778, 0.0, 0.6014, 0.0, 0.6014, 0.25, 0.5778, 0.25, 0.5542, 0.5, 0.5778, 0.5, 0.5778, 0.75, 0.5542, 0.75, 0.5778, 0.5, 0.6014, 0.5, 0.6014, 0.75, 0.5778, 0.75, 0.5542, 0.25, 0.5778, 0.25, 0.5778, 0.5, 0.5542, 0.5, 0.5778, 0.25, 0.6014, 0.25, 0.6014, 0.5, 0.5778, 0.5, 0.4708, 0.0, 0.4896, 0.0, 0.4896, 0.25, 0.4708, 0.25, 0.4896, 0.0, 0.509, 0.0, 0.509, 0.25, 0.4896, 0.25, 0.4708, 0.25, 0.4896, 0.25, 0.4896, 0.5, 0.4708, 0.5, 0.4896, 0.25, 0.509, 0.25, 0.509, 0.5, 0.4896, 0.5, 0.4708, 0.5, 0.4896, 0.5, 0.4896, 0.75, 0.4708, 0.75, 0.4896, 0.5, 0.509, 0.5, 0.509, 0.75, 0.4896, 0.75, 0.4708, 0.75, 0.4896, 0.75, 0.4896, 1.0, 0.4708, 1.0, 0.4896, 0.75, 0.509, 0.75, 0.509, 1.0, 0.4896, 1.0, 0.4708, 0.0, 0.4903, 0.0, 0.4903, 0.25, 0.4708, 0.25, 0.4903, 0.0, 0.5097, 0.0, 0.5097, 0.25, 0.4903, 0.25, 0.4708, 0.25, 0.4903, 0.25, 0.4903, 0.5, 0.4708, 0.5, 0.4903, 0.25, 0.5097, 0.25, 0.5097, 0.5, 0.4903, 0.5, 0.4708, 0.5, 0.4903, 0.5, 0.4903, 0.75, 0.4708, 0.75, 0.4903, 0.5, 0.5097, 0.5, 0.5097, 0.75, 0.4903, 0.75, 0.4708, 0.75, 0.4903, 0.75, 0.4903, 1.0, 0.4708, 1.0, 0.4903, 0.75, 0.5097, 0.75, 0.5097, 1.0, 0.4903, 1.0, 0.5542, 0.75, 0.5719, 0.75, 0.5719, 1.0, 0.5542, 1.0, 0.5719, 0.75, 0.5896, 0.75, 0.5896, 1.0, 0.5719, 1.0, 0.5896, 0.75, 0.6073, 0.75, 0.6073, 1.0, 0.5896, 1.0, 0.5542, 0.0, 0.5719, 0.0, 0.5719, 0.25, 0.5542, 0.25, 0.5719, 0.0, 0.5896, 0.0, 0.5896, 0.25, 0.5719, 0.25, 0.5896, 0.0, 0.6073, 0.0, 0.6073, 0.25, 0.5896, 0.25, 0.5542, 0.5, 0.5719, 0.5, 0.5719, 0.75, 0.5542, 0.75, 0.5719, 0.5, 0.5896, 0.5, 0.5896, 0.75, 0.5719, 0.75, 0.5896, 0.5, 0.6073, 0.5, 0.6073, 0.75, 0.5896, 0.75, 0.5542, 0.25, 0.5719, 0.25, 0.5719, 0.5, 0.5542, 0.5, 0.5719, 0.25, 0.5896, 0.25, 0.5896, 0.5, 0.5719, 0.5, 0.5896, 0.25, 0.6073, 0.25, 0.6073, 0.5, 0.5896, 0.5, 0.375, 0.0, 0.3986, 0.0, 0.3986, 0.25, 0.375, 0.25, 0.3986, 0.0, 0.4222, 0.0, 0.4222, 0.25, 0.3986, 0.25, 0.375, 0.75, 0.3986, 0.75, 0.3986, 1.0, 0.375, 1.0, 0.3986, 0.75, 0.4222, 0.75, 0.4222, 1.0, 0.3986, 1.0, 0.375, 0.5, 0.3986, 0.5, 0.3986, 0.75, 0.375, 0.75, 0.3986, 0.5, 0.4222, 0.5, 0.4222, 0.75, 0.3986, 0.75, 0.375, 0.25, 0.3986, 0.25, 0.3986, 0.5, 0.375, 0.5, 0.3986, 0.25, 0.4222, 0.25, 0.4222, 0.5, 0.3986, 0.5, 0.375, 0.0, 0.3986, 0.0, 0.3986, 0.25, 0.375, 0.25, 0.3986, 0.0, 0.4222, 0.0, 0.4222, 0.25, 0.3986, 0.25, 0.375, 0.75, 0.3986, 0.75, 0.3986, 1.0, 0.375, 1.0, 0.3986, 0.75, 0.4222, 0.75, 0.4222, 1.0, 0.3986, 1.0, 0.375, 0.5, 0.3986, 0.5, 0.3986, 0.75, 0.375, 0.75, 0.3986, 0.5, 0.4222, 0.5, 0.4222, 0.75, 0.3986, 0.75, 0.375, 0.25, 0.3986, 0.25, 0.3986, 0.5, 0.375, 0.5, 0.3986, 0.25, 0.4222, 0.25, 0.4222, 0.5, 0.3986, 0.5, 0.5292, 0.5, 0.5542, 0.5, 0.5542, 0.5, 0.5292, 0.5, 0.5292, 0.75, 0.5292, 0.5, 0.5292, 0.5, 0.5292, 0.75, 0.5542, 0.5, 0.5542, 0.75, 0.5542, 0.75, 0.5542, 0.5, 0.5542, 0.75, 0.5292, 0.75, 0.5292, 0.75, 0.5542, 0.75])
me_cube_003.use_remesh_fix_poles = True
me_cube_003.use_remesh_preserve_attributes = False
me_cube_003.use_mirror_vertex_groups = False
me_cube_003.update()
me_cube_004 = bpy.data.meshes.new('Cube.004')
me_cube_004.from_pydata([(-0.12, -0.03, -1.5), (-0.12, -0.03, 1.5), (-0.12, 0.03, -1.5), (-0.12, 0.03, 1.5), (0.12, -0.03, -1.5), (0.12, -0.03, 1.5), (0.12, 0.03, -1.5), (0.12, 0.03, 1.5), (-0.12, -0.03, 0.62), (-0.12, -0.03, 0.38), (-0.12, 0.03, 0.38), (-0.12, 0.03, 0.62), (0.12, 0.03, 0.38), (0.12, 0.03, 0.62), (0.12, -0.03, 0.38), (0.12, -0.03, 0.62), (-0.12, -0.03, -0.38), (-0.12, -0.03, -0.62), (-0.12, 0.03, -0.62), (-0.12, 0.03, -0.38), (0.12, 0.03, -0.62), (0.12, 0.03, -0.38), (0.12, -0.03, -0.62), (0.12, -0.03, -0.38), (0.65, -0.03, 0.62), (0.65, -0.03, 0.38), (0.65, 0.03, 0.62), (0.65, 0.03, 0.38), (0.65, 0.03, -0.62), (0.65, 0.03, -0.38), (0.65, -0.03, -0.62), (0.65, -0.03, -0.38), (-0.65, -0.03, -0.38), (-0.65, -0.03, -0.62), (-0.65, 0.03, -0.62), (-0.65, 0.03, -0.38), (-0.65, -0.03, 0.62), (-0.65, -0.03, 0.38), (-0.65, 0.03, 0.38), (-0.65, 0.03, 0.62)], [], [(2, 18, 20, 6), (6, 20, 22, 4), (4, 22, 17, 0), (2, 6, 4, 0), (7, 3, 1, 5), (23, 14, 9, 16), (11, 3, 7, 13), (21, 12, 14, 23), (19, 10, 12, 21), (13, 7, 5, 15), (16, 9, 10, 19), (8, 1, 3, 11), (15, 8, 9, 14), (15, 14, 25, 24), (11, 13, 12, 10), (8, 11, 39, 36), (15, 5, 1, 8), (23, 16, 17, 22), (21, 23, 31, 29), (19, 21, 20, 18), (19, 18, 34, 35), (0, 17, 18, 2), (13, 15, 24, 26), (14, 12, 27, 25), (12, 13, 26, 27), (29, 31, 30, 28), (22, 20, 28, 30), (20, 21, 29, 28), (23, 22, 30, 31), (32, 35, 34, 33), (16, 19, 35, 32), (17, 16, 32, 33), (18, 17, 33, 34), (36, 39, 38, 37), (9, 8, 36, 37), (10, 9, 37, 38), (11, 10, 38, 39)])
_uv = me_cube_004.uv_layers.new(name='UVMap')
_uv.uv.foreach_set('vector', [0.375, 0.25, 0.4458, 0.25, 0.4458, 0.5, 0.375, 0.5, 0.375, 0.5, 0.4458, 0.5, 0.4458, 0.75, 0.375, 0.75, 0.375, 0.75, 0.4458, 0.75, 0.4458, 1.0, 0.375, 1.0, 0.125, 0.5, 0.375, 0.5, 0.375, 0.75, 0.125, 0.75, 0.625, 0.5, 0.875, 0.5, 0.875, 0.75, 0.625, 0.75, 0.4708, 0.75, 0.5292, 0.75, 0.5292, 1.0, 0.4708, 1.0, 0.5542, 0.25, 0.625, 0.25, 0.625, 0.5, 0.5542, 0.5, 0.4708, 0.5, 0.5292, 0.5, 0.5292, 0.75, 0.4708, 0.75, 0.4708, 0.25, 0.5292, 0.25, 0.5292, 0.5, 0.4708, 0.5, 0.5542, 0.5, 0.625, 0.5, 0.625, 0.75, 0.5542, 0.75, 0.4708, 0.0, 0.5292, 0.0, 0.5292, 0.25, 0.4708, 0.25, 0.5542, 0.0, 0.625, 0.0, 0.625, 0.25, 0.5542, 0.25, 0.5542, 0.75, 0.5542, 1.0, 0.5292, 1.0, 0.5292, 0.75, 0.5542, 0.75, 0.5292, 0.75, 0.5292, 0.75, 0.5542, 0.75, 0.5542, 0.25, 0.5542, 0.5, 0.5292, 0.5, 0.5292, 0.25, 0.5542, 0.0, 0.5542, 0.25, 0.5542, 0.25, 0.5542, 0.0, 0.5542, 0.75, 0.625, 0.75, 0.625, 1.0, 0.5542, 1.0, 0.4708, 0.75, 0.4708, 1.0, 0.4458, 1.0, 0.4458, 0.75, 0.4708, 0.5, 0.4708, 0.75, 0.4708, 0.75, 0.4708, 0.5, 0.4708, 0.25, 0.4708, 0.5, 0.4458, 0.5, 0.4458, 0.25, 0.4708, 0.25, 0.4458, 0.25, 0.4458, 0.25, 0.4708, 0.25, 0.375, 0.0, 0.4458, 0.0, 0.4458, 0.25, 0.375, 0.25, 0.5542, 0.5, 0.5542, 0.75, 0.5542, 0.75, 0.5542, 0.5, 0.5292, 0.75, 0.5292, 0.5, 0.5292, 0.5, 0.5292, 0.75, 0.5292, 0.5, 0.5542, 0.5, 0.5542, 0.5, 0.5292, 0.5, 0.4708, 0.5, 0.4708, 0.75, 0.4458, 0.75, 0.4458, 0.5, 0.4458, 0.75, 0.4458, 0.5, 0.4458, 0.5, 0.4458, 0.75, 0.4458, 0.5, 0.4708, 0.5, 0.4708, 0.5, 0.4458, 0.5, 0.4708, 0.75, 0.4458, 0.75, 0.4458, 0.75, 0.4708, 0.75, 0.4708, 0.0, 0.4708, 0.25, 0.4458, 0.25, 0.4458, 0.0, 0.4708, 0.0, 0.4708, 0.25, 0.4708, 0.25, 0.4708, 0.0, 0.4458, 1.0, 0.4708, 1.0, 0.4708, 1.0, 0.4458, 1.0, 0.4458, 0.25, 0.4458, 0.0, 0.4458, 0.0, 0.4458, 0.25, 0.5542, 0.0, 0.5542, 0.25, 0.5292, 0.25, 0.5292, 0.0, 0.5292, 1.0, 0.5542, 1.0, 0.5542, 1.0, 0.5292, 1.0, 0.5292, 0.25, 0.5292, 0.0, 0.5292, 0.0, 0.5292, 0.25, 0.5542, 0.25, 0.5292, 0.25, 0.5292, 0.25, 0.5542, 0.25])
me_cube_004.use_remesh_fix_poles = True
me_cube_004.use_remesh_preserve_attributes = False
me_cube_004.use_mirror_vertex_groups = False
me_cube_004.update()

# ---- objects
ob_cube = bpy.data.objects.new('Cube', me_cube_001)
ob_cube_001 = bpy.data.objects.new('Cube.001', me_cube_002)
ob_cube_002 = bpy.data.objects.new('Cube.002', me_cube_003)
ob_cube_003 = bpy.data.objects.new('Cube.003', me_cube_004)

# ---- transforms, parenting, visibility, modifiers, constraints
ob_cube.location = (0.0, 0.0, 0.4064)
ob_cube.lineart.crease_threshold = 0.0
ob_cube_001.location = (3.312, -2.633e-07, 1.506)
ob_cube_001.lineart.crease_threshold = 0.0
ob_cube_002.location = (3.312, 1.937, 1.506)
ob_cube_002.lineart.crease_threshold = 0.0
ob_cube_003.location = (3.312, 3.301, 1.506)
ob_cube_003.lineart.crease_threshold = 0.0
_m = ob_cube_003.modifiers.new('Array', 'ARRAY')
_m.count = 5
_m.constant_offset_displace = (0.0, 0.0, 0.0)

# ---- collection membership
col_collection.objects.link(ob_cube)
col_collection.objects.link(ob_cube_001)
col_collection.objects.link(ob_cube_002)
col_collection.objects.link(ob_cube_003)

# ---- scene / render settings (as saved in the file)
scene.frame_start = 1; scene.frame_end = 250; scene.frame_set(1)
scene.render.engine = 'BLENDER_EEVEE_NEXT'
scene.cycles.use_denoising = False
scene.cycles.samples = 128
scene.cycles.sampling_pattern = 'TABULATED_SOBOL'
scene.cycles.use_adaptive_sampling = False
scene.cycles.use_light_tree = False
scene.view_settings.view_transform = 'Filmic'
bpy.context.view_layer.update()

# ---- added for rendering (the .blend has no active camera and no usable light): camera, sun
cam_auto = bpy.data.cameras.new('AutoCamera')
cam_auto.lens = 50.0
cam_auto.sensor_width = 36.0
cam_auto.clip_end = 1000.0
ob_auto_camera = bpy.data.objects.new('AutoCamera', cam_auto)
scene.collection.objects.link(ob_auto_camera)
ob_auto_camera.location = (14.9134, -11.8289, 10.5702)
ob_auto_camera.rotation_euler = (1.09748, -7.21219e-08, 0.694738)
scene.camera = ob_auto_camera
light_auto_sun = bpy.data.lights.new('AutoSun', 'SUN')
light_auto_sun.energy = 3.0
light_auto_sun.angle = 0.0523599
ob_auto_sun = bpy.data.objects.new('AutoSun', light_auto_sun)
scene.collection.objects.link(ob_auto_sun)
ob_auto_sun.rotation_euler = (0.872665, 0.174533, 0.523599)
bpy.context.view_layer.update()
